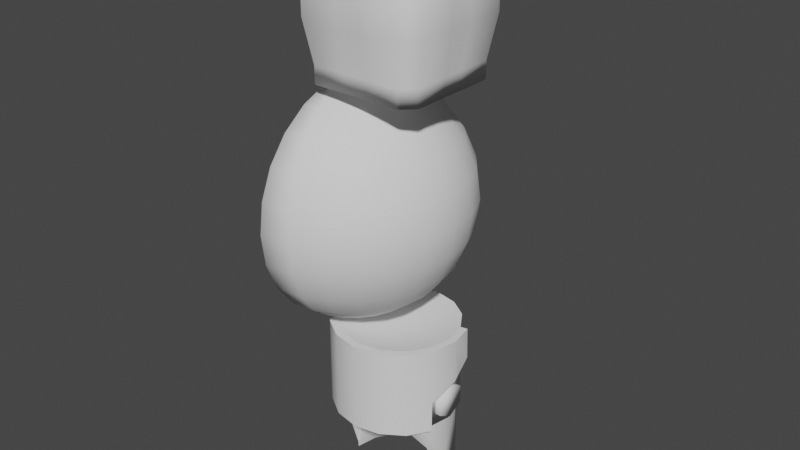 # Source: Flypun.blend  (saved by Blender 2.80.75; exported with 4.5.12 LTS)
import bpy
from mathutils import Matrix  # noqa: F401  (used for matrix-valued properties, if any)

bpy.ops.wm.read_factory_settings(use_empty=True)
scene = bpy.context.scene
scene.name = 'Scene'

# ---- collections
col_collection = bpy.data.collections.new('Collection'); scene.collection.children.link(col_collection)

# ---- world
world_world = bpy.data.worlds.new('World'); scene.world = world_world
world_world.use_nodes = True; world_world.node_tree.nodes.clear()
_N = world_world.node_tree.nodes; _L = world_world.node_tree.links
n0 = _N.new('ShaderNodeOutputWorld'); n0.name = 'World Output'; n0.location = (300, 300)
n1 = _N.new('ShaderNodeBackground'); n1.name = 'Background'; n1.location = (10, 300)
n1.inputs[0].default_value = (0.05088, 0.05088, 0.05088, 1.0)
_L.new(n1.outputs[0], n0.inputs[0])
n0.is_active_output = True
world_world.color = (0.05088, 0.05088, 0.05088)
world_world.use_sun_shadow = False
world_world.sun_shadow_jitter_overblur = 0.0

# ---- meshes
me_x = bpy.data.meshes.new('球')
me_x.from_pydata([(0.00468, 0.1768, -0.1633), (0.01505, 0.09567, -0.2134), (0.01869, 6.51e-09, -0.231), (0.01505, -0.09567, -0.2134), (0.00468, -0.1768, -0.1633), (0.005885, 0.2103, -0.0203), (0.03336, 0.1768, -0.125), (0.05252, 0.09567, -0.1633), (0.05924, 2.418e-09, -0.1768), (0.05252, -0.09567, -0.1633), (0.03336, -0.1768, -0.125), (0.005885, -0.2039, -0.06057), (0.02662, 0.2088, -0.001753), (0.05252, 0.1768, -0.06765), (0.07755, 0.09567, -0.08839), (0.08634, -3.705e-09, -0.09567), (0.07755, -0.09567, -0.08839), (0.05252, -0.1768, -0.06765), (0.02662, -0.2054, -0.04201), (0.03391, 0.2071, 0.02013), (0.05924, 0.1768, 2.831e-07), (0.08634, 0.09567, 2.837e-07), (0.09586, -1.093e-08, 2.736e-07), (0.08634, -0.09567, 2.692e-07), (0.05924, -0.1768, 2.564e-07), (0.03391, -0.2071, -0.02013), (0.02662, 0.2054, 0.04201), (0.05252, 0.1768, 0.06765), (0.07755, 0.09567, 0.08839), (0.08634, -1.815e-08, 0.09567), (0.07755, -0.09567, 0.08839), (0.05252, -0.1768, 0.06765), (0.02662, -0.2088, 0.001753), (0.005885, 0.2039, 0.06057), (0.03336, 0.1768, 0.125), (0.05252, 0.09567, 0.1633), (0.05924, -2.427e-08, 0.1768), (0.05252, -0.09567, 0.1633), (0.03336, -0.1768, 0.125), (0.005885, -0.2103, 0.02031), (0.004681, 0.1768, 0.1633), (0.01505, 0.09567, 0.2134), (0.01869, -2.837e-08, 0.231), (0.01505, -0.09567, 0.2134), (0.004681, -0.1768, 0.1633), (0.02086, -0.25, -0.433), (0.05435, 0.125, 0.483), (0.08556, 0.2415, 0.433), (0.1124, 0.3415, 0.3536), (0.1329, 0.4183, 0.25), (0.1459, 0.4665, 0.1294), (0.1503, 0.483, 2.323e-08), (0.1459, 0.4665, -0.1294), (0.1329, 0.4183, -0.25), (0.1124, 0.3415, -0.3536), (0.08556, 0.2415, -0.433), (0.05435, 0.125, -0.483), (0.08556, 0.1121, 0.483), (0.1459, 0.2165, 0.433), (0.1976, 0.3062, 0.3536), (0.2374, 0.375, 0.25), (0.2623, 0.4183, 0.1294), (0.2709, 0.433, 1.25e-09), (0.2623, 0.4183, -0.1294), (0.2374, 0.375, -0.25), (0.1976, 0.3062, -0.3536), (0.1459, 0.2165, -0.433), (0.08556, 0.1121, -0.483), (0.1124, 0.09151, 0.483), (0.1976, 0.1768, 0.433), (0.2709, 0.25, 0.3536), (0.327, 0.3062, 0.25), (0.3624, 0.3415, 0.1294), (0.3744, 0.3536, -2.039e-08), (0.3624, 0.3415, -0.1294), (0.327, 0.3062, -0.25), (0.2709, 0.25, -0.3536), (0.1976, 0.1768, -0.433), (0.1124, 0.09151, -0.483), (0.1329, 0.0647, 0.483), (0.2374, 0.125, 0.433), (0.327, 0.1768, 0.3536), (0.3959, 0.2165, 0.25), (0.4391, 0.2415, 0.1294), (0.4539, 0.25, -2.53e-08), (0.4391, 0.2415, -0.1294), (0.3959, 0.2165, -0.25), (0.327, 0.1768, -0.3536), (0.2374, 0.125, -0.433), (0.1329, 0.0647, -0.483), (0.1459, 0.03349, 0.483), (0.2623, 0.0647, 0.433), (0.3624, 0.09151, 0.3536), (0.4391, 0.1121, 0.25), (0.4874, 0.125, 0.1294), (0.5038, 0.1294, -2.705e-08), (0.4874, 0.125, -0.1294), (0.4391, 0.1121, -0.25), (0.3624, 0.09151, -0.3536), (0.2623, 0.0647, -0.433), (0.1459, 0.03349, -0.483), (0.1503, 2.314e-08, 0.483), (0.2709, -2.889e-09, 0.433), (0.3744, 3.11e-09, 0.3536), (0.4539, 2.583e-08, 0.25), (0.5038, 7.964e-08, 0.1294), (0.5209, 3.228e-08, -2.922e-08), (0.5038, 6.937e-08, -0.1294), (0.4539, 3.378e-08, -0.25), (0.3744, 5.649e-08, -0.3536), (0.2709, 3.269e-08, -0.433), (0.1503, 6.66e-09, -0.483), (0.1459, -0.03349, 0.483), (0.2623, -0.0647, 0.433), (0.3624, -0.09151, 0.3536), (0.4391, -0.1121, 0.25), (0.4874, -0.125, 0.1294), (0.5038, -0.1294, -3.168e-08), (0.4874, -0.125, -0.1294), (0.4391, -0.1121, -0.25), (0.3624, -0.09151, -0.3536), (0.2623, -0.0647, -0.433), (0.1459, -0.03349, -0.483), (0.1329, -0.0647, 0.483), (0.2374, -0.125, 0.433), (0.327, -0.1768, 0.3536), (0.3959, -0.2165, 0.25), (0.4391, -0.2415, 0.1294), (0.4539, -0.25, -1.835e-08), (0.4391, -0.2415, -0.1294), (0.3959, -0.2165, -0.25), (0.327, -0.1768, -0.3536), (0.2374, -0.125, -0.433), (0.1329, -0.0647, -0.483), (0.1124, -0.09151, 0.483), (0.1976, -0.1768, 0.433), (0.2709, -0.25, 0.3536), (0.327, -0.3062, 0.25), (0.3624, -0.3415, 0.1294), (0.3744, -0.3536, -1.417e-08), (0.3624, -0.3415, -0.1294), (0.327, -0.3062, -0.25), (0.2709, -0.25, -0.3536), (0.1976, -0.1768, -0.433), (0.1124, -0.09151, -0.483), (0.08556, -0.1121, 0.483), (0.1459, -0.2165, 0.433), (0.1976, -0.3062, 0.3536), (0.2374, -0.375, 0.25), (0.2623, -0.4183, 0.1294), (0.2709, -0.433, -4.528e-09), (0.2623, -0.4183, -0.1294), (0.2374, -0.375, -0.25), (0.1976, -0.3062, -0.3536), (0.1459, -0.2165, -0.433), (0.08556, -0.1121, -0.483), (0.05435, -0.125, 0.483), (0.08556, -0.2415, 0.433), (0.1124, -0.3415, 0.3536), (0.1329, -0.4183, 0.25), (0.1459, -0.4665, 0.1294), (0.1503, -0.483, 3.971e-08), (0.1459, -0.4665, -0.1294), (0.1329, -0.4183, -0.25), (0.1124, -0.3415, -0.3536), (0.08556, -0.2415, -0.433), (0.05435, -0.125, -0.483), (0.02086, 0.483, 0.1294), (0.02086, 0.433, 0.25), (0.02086, 0.1294, 0.483), (0.02086, 1.421e-14, 0.5), (0.02086, -0.1294, 0.483), (0.02086, -0.25, 0.433), (0.02086, -0.3536, 0.3536), (-0.004678, 0.3897, 0.2173), (-0.004678, 0.3182, 0.3074), (-0.004678, 0.225, 0.3764), (-0.004678, 0.1165, 0.4199), (-0.004678, 4.287e-09, 0.4347), (-0.004678, -0.1165, 0.4199), (-0.004678, -0.225, 0.3764), (-0.004678, -0.3182, 0.3074), (-0.004678, -0.3897, 0.2173), (-0.004678, -0.4347, 8.491e-08), (-0.004678, 0.4347, 1.505e-07), (-0.004678, 0.3897, -0.2173), (-0.004678, 0.3182, -0.3074), (-0.004678, 0.225, -0.3764), (-0.004678, 0.1165, -0.4199), (-0.004678, 6.992e-08, -0.4347), (-0.004678, -0.1165, -0.4199), (-0.004678, -0.225, -0.3764), (-0.004678, -0.3182, -0.3074), (-0.004678, -0.3897, -0.2173), (0.02086, 0.483, -0.1294), (0.02086, 0.3536, 0.3536), (-0.004678, -0.1768, -0.167), (-0.004678, -0.2095, -0.1181), (-0.004678, -0.231, -0.08016), (-0.01283, -0.2095, -0.04984), (-0.01283, -0.2137, -0.03299), (-0.01283, -0.2154, -0.02094), (-0.01283, -0.2157, -0.008756), (-0.01283, -0.2141, 0.008659), (-0.004678, -0.231, 0.08016), (-0.004678, -0.2095, 0.1181), (-0.004678, -0.1768, 0.167), (-0.004678, -0.09567, 0.2212), (-0.004678, 0.09567, -0.2212), (-0.004678, 7.212e-09, -0.2403), (-0.004678, -0.09567, -0.2212), (-0.004678, -2.907e-08, 0.2403), (-0.004678, 0.1768, -0.167), (-0.004678, 0.231, -0.08016), (-0.004678, 0.2095, 0.1181), (-0.004678, 0.231, 0.08016), (-0.004678, 0.1768, 0.167), (-0.004678, 0.09567, 0.2212), (-0.004678, 0.2095, -0.1181), (-0.01283, 0.2141, -0.008659), (-0.01283, 0.2154, 0.02094), (-0.01283, 0.2137, 0.03299), (-0.01283, 0.2095, 0.04984), (-0.01283, 0.2157, 0.008756), (0.02086, 0.433, -0.25), (0.02086, -0.433, 0.25), (0.02086, -0.483, 0.1294), (0.02086, -0.5, 5.797e-08), (0.02086, -0.483, -0.1294), (0.02086, -0.433, -0.25), (0.02086, -0.3536, -0.3536), (0.02086, -0.1294, -0.483), (0.02086, 0.5, 4.406e-08), (0.02086, 0.3536, -0.3536), (0.02086, 0.25, -0.433), (0.02086, 0.25, 0.433), (0.02086, 0.1294, -0.483), (0.02086, -2.186e-08, -0.5)], [], [(0, 6, 5, 213, 218), (3, 9, 8, 2), (1, 7, 6, 0), (4, 10, 9, 3), (2, 8, 7, 1), (11, 18, 17, 10), (9, 16, 15, 8), (7, 14, 13, 6), (10, 17, 16, 9), (8, 15, 14, 7), (6, 13, 12, 5), (17, 24, 23, 16), (15, 22, 21, 14), (13, 20, 19, 12), (18, 25, 24, 17), (16, 23, 22, 15), (14, 21, 20, 13), (24, 31, 30, 23), (22, 29, 28, 21), (20, 27, 26, 19), (25, 32, 31, 24), (23, 30, 29, 22), (21, 28, 27, 20), (32, 39, 38, 31), (30, 37, 36, 29), (28, 35, 34, 27), (31, 38, 37, 30), (29, 36, 35, 28), (27, 34, 33, 26), (37, 43, 42, 36), (35, 41, 40, 34), (33, 215, 222), (38, 44, 43, 37), (36, 42, 41, 35), (34, 40, 214, 215, 33), (39, 204, 205, 44, 38), (44, 206, 207, 43), (42, 211, 217, 41), (40, 216, 214), (43, 207, 211, 42), (41, 217, 216, 40), (234, 233, 54, 55), (194, 232, 51, 52), (168, 195, 48, 49), (236, 234, 55, 56), (169, 170, 46), (224, 194, 52, 53), (167, 168, 49, 50), (237, 236, 56), (235, 169, 46, 47), (233, 224, 53, 54), (232, 167, 50, 51), (195, 235, 47, 48), (50, 49, 60, 61), (237, 56, 67), (47, 46, 57, 58), (54, 53, 64, 65), (51, 50, 61, 62), (48, 47, 58, 59), (55, 54, 65, 66), (52, 51, 62, 63), (49, 48, 59, 60), (56, 55, 66, 67), (46, 170, 57), (53, 52, 63, 64), (63, 62, 73, 74), (60, 59, 70, 71), (67, 66, 77, 78), (57, 170, 68), (64, 63, 74, 75), (61, 60, 71, 72), (237, 67, 78), (58, 57, 68, 69), (65, 64, 75, 76), (62, 61, 72, 73), (59, 58, 69, 70), (66, 65, 76, 77), (73, 72, 83, 84), (70, 69, 80, 81), (77, 76, 87, 88), (74, 73, 84, 85), (71, 70, 81, 82), (78, 77, 88, 89), (68, 170, 79), (75, 74, 85, 86), (72, 71, 82, 83), (237, 78, 89), (69, 68, 79, 80), (76, 75, 86, 87), (86, 85, 96, 97), (83, 82, 93, 94), (237, 89, 100), (80, 79, 90, 91), (87, 86, 97, 98), (84, 83, 94, 95), (81, 80, 91, 92), (88, 87, 98, 99), (85, 84, 95, 96), (82, 81, 92, 93), (89, 88, 99, 100), (79, 170, 90), (96, 95, 106, 107), (93, 92, 103, 104), (100, 99, 110, 111), (90, 170, 101), (97, 96, 107, 108), (94, 93, 104, 105), (237, 100, 111), (91, 90, 101, 102), (98, 97, 108, 109), (95, 94, 105, 106), (92, 91, 102, 103), (99, 98, 109, 110), (109, 108, 119, 120), (106, 105, 116, 117), (103, 102, 113, 114), (110, 109, 120, 121), (107, 106, 117, 118), (104, 103, 114, 115), (111, 110, 121, 122), (101, 170, 112), (108, 107, 118, 119), (105, 104, 115, 116), (237, 111, 122), (102, 101, 112, 113), (112, 170, 123), (119, 118, 129, 130), (116, 115, 126, 127), (237, 122, 133), (113, 112, 123, 124), (120, 119, 130, 131), (117, 116, 127, 128), (114, 113, 124, 125), (121, 120, 131, 132), (118, 117, 128, 129), (115, 114, 125, 126), (122, 121, 132, 133), (132, 131, 142, 143), (129, 128, 139, 140), (126, 125, 136, 137), (133, 132, 143, 144), (123, 170, 134), (130, 129, 140, 141), (127, 126, 137, 138), (237, 133, 144), (124, 123, 134, 135), (131, 130, 141, 142), (128, 127, 138, 139), (125, 124, 135, 136), (135, 134, 145, 146), (142, 141, 152, 153), (139, 138, 149, 150), (136, 135, 146, 147), (143, 142, 153, 154), (140, 139, 150, 151), (137, 136, 147, 148), (144, 143, 154, 155), (134, 170, 145), (141, 140, 151, 152), (138, 137, 148, 149), (237, 144, 155), (155, 154, 165, 166), (145, 170, 156), (152, 151, 162, 163), (149, 148, 159, 160), (237, 155, 166), (146, 145, 156, 157), (153, 152, 163, 164), (150, 149, 160, 161), (147, 146, 157, 158), (154, 153, 164, 165), (151, 150, 161, 162), (148, 147, 158, 159), (158, 157, 172, 173), (165, 164, 230, 45), (162, 161, 227, 228), (159, 158, 173, 225), (166, 165, 45, 231), (156, 170, 171), (163, 162, 228, 229), (160, 159, 225, 226), (237, 166, 231), (157, 156, 171, 172), (164, 163, 229, 230), (161, 160, 226, 227), (227, 226, 183), (167, 174, 168), (173, 172, 180, 181), (170, 169, 177, 178), (195, 168, 174, 175), (225, 173, 181, 182), (171, 170, 178, 179), (235, 195, 175, 176), (226, 182, 183), (167, 232, 184), (172, 171, 179, 180), (169, 235, 176, 177), (221, 184, 220), (192, 191, 45, 230), (189, 188, 236, 237), (186, 185, 224, 233), (193, 192, 230, 229), (190, 189, 237, 231), (187, 186, 233, 234), (193, 228, 183), (184, 232, 194), (191, 190, 231, 45), (188, 187, 234, 236), (227, 183, 228), (185, 194, 224), (208, 1, 0, 212), (197, 4, 196), (212, 0, 218), (209, 2, 1, 208), (213, 5, 219), (201, 200, 183), (199, 11, 198), (210, 3, 2, 209), (206, 44, 205), (198, 11, 10, 4, 197), (204, 39, 203), (196, 4, 3, 210), (167, 184, 174), (226, 225, 182), (193, 229, 228), (185, 184, 194), (176, 175, 216), (175, 174, 216), (215, 174, 184), (184, 185, 213), (222, 184, 221), (185, 186, 212), (186, 187, 212), (187, 188, 208), (188, 189, 209), (208, 188, 209), (208, 212, 187), (174, 215, 214), (184, 222, 215), (178, 177, 211), (177, 176, 217), (217, 211, 177), (216, 217, 176), (185, 212, 218), (214, 216, 174), (185, 218, 213), (213, 219, 184), (219, 223, 184), (223, 220, 184), (179, 178, 211), (179, 211, 207), (181, 180, 206), (180, 179, 207), (206, 180, 207), (183, 182, 204), (182, 181, 206), (205, 182, 206), (192, 193, 196), (193, 183, 198), (196, 193, 197), (190, 191, 210), (191, 192, 196), (210, 191, 196), (209, 189, 190), (210, 209, 190), (182, 205, 204), (197, 193, 198), (183, 204, 203), (183, 203, 202), (199, 198, 183), (200, 199, 183), (183, 202, 201), (18, 12, 19, 25), (25, 19, 26, 32), (32, 26, 33, 39), (39, 33, 222, 203), (203, 222, 221, 202), (202, 221, 220, 201), (201, 220, 223, 200), (200, 223, 219, 199), (199, 219, 5, 11), (11, 5, 12, 18)])
me_x.polygons.foreach_set('use_smooth', [True] * 282)
_uv = me_x.uv_layers.new(name='UVマップ')
_uv.uv.foreach_set('vector', [0.1561, 0.8377, 0.1195, 0.839, 0.05775, 0.7742, 0.1084, 0.7768, 0.1327, 0.8013, 0.186, 0.902, 0.1398, 0.9058, 0.151, 0.9789, 0.2042, 0.973, 0.186, 0.9023, 0.1397, 0.9059, 0.1195, 0.839, 0.1561, 0.8377, 0.1559, 0.8374, 0.1192, 0.8389, 0.1398, 0.9058, 0.186, 0.902, 0.2038, 0.9734, 0.1507, 0.979, 0.1397, 0.9059, 0.186, 0.9023, 0.07852, 0.796, 0.05824, 0.8043, 0.07162, 0.8383, 0.1192, 0.8389, 0.1398, 0.9058, 0.0804, 0.9053, 0.08354, 0.9802, 0.151, 0.9789, 0.1397, 0.9059, 0.08041, 0.9052, 0.07192, 0.8382, 0.1195, 0.839, 0.1192, 0.8389, 0.07162, 0.8383, 0.0804, 0.9053, 0.1398, 0.9058, 0.1507, 0.979, 0.08322, 0.9801, 0.08041, 0.9052, 0.1397, 0.9059, 0.1195, 0.839, 0.07192, 0.8382, 0.02957, 0.7941, 0.04916, 0.7843, 0.07162, 0.8383, 0.01835, 0.8346, 0.01161, 0.9014, 0.0804, 0.9053, 0.08322, 0.9801, 0.007261, 0.9769, 0.01171, 0.901, 0.08041, 0.9052, 0.07192, 0.8382, 0.01873, 0.8343, 0.007261, 0.8015, 0.02524, 0.799, 0.05624, 0.8053, 0.03809, 0.8059, 0.01835, 0.8346, 0.07162, 0.8383, 0.0804, 0.9053, 0.01161, 0.9014, 0.007484, 0.9773, 0.08354, 0.9802, 0.08041, 0.9052, 0.01171, 0.901, 0.01873, 0.8343, 0.07192, 0.8382, 0.01872, 0.8343, 0.07191, 0.8382, 0.08041, 0.9052, 0.0117, 0.901, 0.007501, 0.9773, 0.08355, 0.9802, 0.08042, 0.9053, 0.01163, 0.9014, 0.01837, 0.8346, 0.07163, 0.8383, 0.05626, 0.8053, 0.0381, 0.8059, 0.007257, 0.8015, 0.02523, 0.799, 0.07191, 0.8382, 0.01872, 0.8343, 0.0117, 0.901, 0.08041, 0.9052, 0.08322, 0.9801, 0.007257, 0.9769, 0.01163, 0.9014, 0.08042, 0.9053, 0.07163, 0.8383, 0.01837, 0.8346, 0.02957, 0.7941, 0.04915, 0.7843, 0.1195, 0.839, 0.07191, 0.8382, 0.08041, 0.9052, 0.1397, 0.9059, 0.1507, 0.979, 0.08322, 0.9801, 0.08042, 0.9053, 0.1398, 0.9058, 0.1192, 0.8389, 0.07163, 0.8383, 0.07191, 0.8382, 0.1195, 0.839, 0.1397, 0.9059, 0.08041, 0.9052, 0.08355, 0.9802, 0.1511, 0.9789, 0.1398, 0.9058, 0.08042, 0.9053, 0.07163, 0.8383, 0.1192, 0.8389, 0.07854, 0.796, 0.05825, 0.8043, 0.1397, 0.9059, 0.186, 0.9023, 0.2038, 0.9734, 0.1507, 0.979, 0.1398, 0.9058, 0.1861, 0.9019, 0.1559, 0.8374, 0.1192, 0.8389, 0.08752, 0.7887, 0.111, 0.7739, 0.08096, 0.7723, 0.1195, 0.839, 0.1561, 0.8377, 0.186, 0.9023, 0.1397, 0.9059, 0.1511, 0.9789, 0.2042, 0.973, 0.1861, 0.9019, 0.1398, 0.9058, 0.1192, 0.8389, 0.1559, 0.8374, 0.1323, 0.8011, 0.111, 0.7739, 0.08752, 0.7887, 0.05775, 0.7742, 0.1084, 0.7768, 0.1327, 0.8013, 0.1561, 0.8377, 0.1195, 0.839, 0.1561, 0.8377, 0.1633, 0.8348, 0.2014, 0.898, 0.186, 0.9023, 0.2042, 0.973, 0.223, 0.9688, 0.2015, 0.8975, 0.1861, 0.9019, 0.1559, 0.8374, 0.1631, 0.8344, 0.1323, 0.8011, 0.186, 0.9023, 0.2014, 0.898, 0.2225, 0.9693, 0.2038, 0.9734, 0.1861, 0.9019, 0.2015, 0.8975, 0.1631, 0.8344, 0.1559, 0.8374, 0.08194, 0.4404, 0.0543, 0.4065, 0.08007, 0.3913, 0.1002, 0.4284, 0.01275, 0.3271, 0.003327, 0.2809, 0.04734, 0.2772, 0.05296, 0.3166, 0.01515, 0.183, 0.03726, 0.1359, 0.06917, 0.1512, 0.05485, 0.1944, 0.1102, 0.4738, 0.08194, 0.4404, 0.1002, 0.4284, 0.1196, 0.4676, 0.1001, 0.05088, 0.1325, 0.009432, 0.1118, 0.05781, 0.03043, 0.3692, 0.01275, 0.3271, 0.05296, 0.3166, 0.06406, 0.3545, 0.003806, 0.2321, 0.01515, 0.183, 0.05485, 0.1944, 0.04776, 0.2364, 0.1387, 0.5069, 0.1102, 0.4738, 0.1196, 0.4676, 0.06808, 0.09262, 0.1001, 0.05088, 0.1118, 0.05781, 0.09073, 0.106, 0.0543, 0.4065, 0.03043, 0.3692, 0.06406, 0.3545, 0.08007, 0.3913, 0.003327, 0.2809, 0.003806, 0.2321, 0.04776, 0.2364, 0.04734, 0.2772, 0.03726, 0.1359, 0.06808, 0.09262, 0.09073, 0.106, 0.06917, 0.1512, 0.04776, 0.2364, 0.05485, 0.1944, 0.09001, 0.2015, 0.08543, 0.239, 0.1445, 0.504, 0.1222, 0.4663, 0.1326, 0.4618, 0.09073, 0.106, 0.1163, 0.06128, 0.1286, 0.06646, 0.1145, 0.116, 0.08007, 0.3913, 0.06406, 0.3545, 0.0955, 0.3449, 0.1062, 0.3808, 0.04734, 0.2772, 0.04776, 0.2364, 0.08543, 0.239, 0.08504, 0.2749, 0.06917, 0.1512, 0.09073, 0.106, 0.1145, 0.116, 0.09944, 0.1614, 0.1002, 0.4284, 0.08007, 0.3913, 0.1062, 0.3808, 0.1203, 0.4198, 0.05296, 0.3166, 0.04734, 0.2772, 0.08504, 0.2749, 0.08845, 0.31, 0.05485, 0.1944, 0.06917, 0.1512, 0.09944, 0.1614, 0.09001, 0.2015, 0.1222, 0.4663, 0.1002, 0.4284, 0.1203, 0.4198, 0.1326, 0.4618, 0.1163, 0.06128, 0.1423, 0.0168, 0.1286, 0.06646, 0.06406, 0.3545, 0.05296, 0.3166, 0.08845, 0.31, 0.0955, 0.3449, 0.08845, 0.31, 0.08504, 0.2749, 0.1188, 0.2735, 0.1209, 0.3058, 0.09001, 0.2015, 0.09944, 0.1614, 0.1283, 0.1682, 0.1221, 0.2061, 0.137, 0.4606, 0.1203, 0.4198, 0.1416, 0.414, 0.148, 0.4576, 0.1349, 0.06999, 0.1557, 0.02417, 0.1473, 0.0738, 0.0955, 0.3449, 0.08845, 0.31, 0.1209, 0.3058, 0.1253, 0.3388, 0.08543, 0.239, 0.09001, 0.2015, 0.1221, 0.2061, 0.1192, 0.2407, 0.154, 0.5013, 0.137, 0.4606, 0.148, 0.4576, 0.1145, 0.116, 0.1349, 0.06999, 0.1473, 0.0738, 0.1385, 0.1233, 0.1062, 0.3808, 0.0955, 0.3449, 0.1253, 0.3388, 0.1322, 0.3739, 0.08504, 0.2749, 0.08543, 0.239, 0.1192, 0.2407, 0.1188, 0.2735, 0.09944, 0.1614, 0.1145, 0.116, 0.1385, 0.1233, 0.1283, 0.1682, 0.1203, 0.4198, 0.1062, 0.3808, 0.1322, 0.3739, 0.1416, 0.414, 0.1188, 0.2735, 0.1192, 0.2407, 0.1504, 0.2417, 0.1502, 0.2726, 0.1283, 0.1682, 0.1385, 0.1233, 0.1625, 0.1286, 0.156, 0.1727, 0.1416, 0.414, 0.1322, 0.3739, 0.158, 0.3696, 0.1636, 0.4105, 0.1209, 0.3058, 0.1188, 0.2735, 0.1502, 0.2726, 0.1514, 0.3033, 0.1221, 0.2061, 0.1283, 0.1682, 0.156, 0.1727, 0.1522, 0.209, 0.1538, 0.4569, 0.1416, 0.414, 0.1636, 0.4105, 0.1652, 0.4551, 0.1547, 0.07694, 0.1714, 0.03068, 0.1672, 0.07966, 0.1253, 0.3388, 0.1209, 0.3058, 0.1514, 0.3033, 0.154, 0.335, 0.1192, 0.2407, 0.1221, 0.2061, 0.1522, 0.209, 0.1504, 0.2417, 0.1663, 0.4996, 0.1538, 0.4569, 0.1652, 0.4551, 0.1385, 0.1233, 0.1547, 0.07694, 0.1672, 0.07966, 0.1625, 0.1286, 0.1322, 0.3739, 0.1253, 0.3388, 0.154, 0.335, 0.158, 0.3696, 0.154, 0.335, 0.1514, 0.3033, 0.1808, 0.3018, 0.182, 0.3329, 0.1504, 0.2417, 0.1522, 0.209, 0.1811, 0.2106, 0.1802, 0.2422, 0.1808, 0.4994, 0.172, 0.455, 0.1837, 0.4542, 0.1625, 0.1286, 0.1751, 0.08224, 0.1875, 0.08403, 0.1863, 0.1321, 0.158, 0.3696, 0.154, 0.335, 0.182, 0.3329, 0.1839, 0.3673, 0.1502, 0.2726, 0.1504, 0.2417, 0.1802, 0.2422, 0.1802, 0.272, 0.156, 0.1727, 0.1625, 0.1286, 0.1863, 0.1321, 0.1829, 0.1753, 0.1636, 0.4105, 0.158, 0.3696, 0.1839, 0.3673, 0.1862, 0.409, 0.1514, 0.3033, 0.1502, 0.2726, 0.1802, 0.272, 0.1808, 0.3018, 0.1522, 0.209, 0.156, 0.1727, 0.1829, 0.1753, 0.1811, 0.2106, 0.172, 0.455, 0.1636, 0.4105, 0.1862, 0.409, 0.1837, 0.4542, 0.1751, 0.08224, 0.1882, 0.036, 0.1875, 0.08403, 0.1808, 0.3018, 0.1802, 0.272, 0.2095, 0.2716, 0.2097, 0.3011, 0.1811, 0.2106, 0.1829, 0.1753, 0.2092, 0.1763, 0.2092, 0.211, 0.1913, 0.4548, 0.1862, 0.409, 0.2093, 0.4093, 0.2032, 0.455, 0.1956, 0.08598, 0.2053, 0.03999, 0.2077, 0.08694, 0.182, 0.3329, 0.1808, 0.3018, 0.2097, 0.3011, 0.2098, 0.3321, 0.1802, 0.2422, 0.1811, 0.2106, 0.2092, 0.211, 0.2093, 0.2421, 0.1968, 0.5006, 0.1913, 0.4548, 0.2032, 0.455, 0.1863, 0.1321, 0.1956, 0.08598, 0.2077, 0.08694, 0.2097, 0.1339, 0.1839, 0.3673, 0.182, 0.3329, 0.2098, 0.3321, 0.2098, 0.3668, 0.1802, 0.272, 0.1802, 0.2422, 0.2093, 0.2421, 0.2095, 0.2716, 0.1829, 0.1753, 0.1863, 0.1321, 0.2097, 0.1339, 0.2092, 0.1763, 0.1862, 0.409, 0.1839, 0.3673, 0.2098, 0.3668, 0.2093, 0.4093, 0.2098, 0.3668, 0.2098, 0.3321, 0.2379, 0.3326, 0.2361, 0.3679, 0.2095, 0.2716, 0.2093, 0.2421, 0.2382, 0.2414, 0.2388, 0.2711, 0.2092, 0.1763, 0.2097, 0.1339, 0.2328, 0.1341, 0.2351, 0.1758, 0.2093, 0.4093, 0.2098, 0.3668, 0.2361, 0.3679, 0.2327, 0.4111, 0.2097, 0.3011, 0.2095, 0.2716, 0.2388, 0.2711, 0.2387, 0.301, 0.2092, 0.211, 0.2092, 0.1763, 0.2351, 0.1758, 0.237, 0.2103, 0.2112, 0.4562, 0.2093, 0.4093, 0.2327, 0.4111, 0.2234, 0.4572, 0.2158, 0.08822, 0.2222, 0.0426, 0.2277, 0.08835, 0.2098, 0.3321, 0.2097, 0.3011, 0.2387, 0.301, 0.2379, 0.3326, 0.2093, 0.2421, 0.2092, 0.211, 0.237, 0.2103, 0.2382, 0.2414, 0.2137, 0.5032, 0.2112, 0.4562, 0.2234, 0.4572, 0.2097, 0.1339, 0.2158, 0.08822, 0.2277, 0.08835, 0.2328, 0.1341, 0.2353, 0.08895, 0.2382, 0.04378, 0.247, 0.08818, 0.2379, 0.3326, 0.2387, 0.301, 0.2685, 0.3015, 0.2668, 0.3342, 0.2382, 0.2414, 0.237, 0.2103, 0.265, 0.2082, 0.2676, 0.2399, 0.2308, 0.5072, 0.2315, 0.4591, 0.2438, 0.4609, 0.2328, 0.1341, 0.2353, 0.08895, 0.247, 0.08818, 0.2554, 0.1327, 0.2361, 0.3679, 0.2379, 0.3326, 0.2668, 0.3342, 0.263, 0.3705, 0.2388, 0.2711, 0.2382, 0.2414, 0.2676, 0.2399, 0.2688, 0.2706, 0.2351, 0.1758, 0.2328, 0.1341, 0.2554, 0.1327, 0.261, 0.1736, 0.2327, 0.4111, 0.2361, 0.3679, 0.263, 0.3705, 0.2565, 0.4146, 0.2387, 0.301, 0.2388, 0.2711, 0.2688, 0.2706, 0.2685, 0.3015, 0.237, 0.2103, 0.2351, 0.1758, 0.261, 0.1736, 0.265, 0.2082, 0.2315, 0.4591, 0.2327, 0.4111, 0.2565, 0.4146, 0.2438, 0.4609, 0.2565, 0.4146, 0.263, 0.3705, 0.2907, 0.375, 0.2805, 0.4198, 0.2685, 0.3015, 0.2688, 0.2706, 0.3002, 0.2697, 0.2998, 0.3025, 0.265, 0.2082, 0.261, 0.1736, 0.2868, 0.1693, 0.2937, 0.2044, 0.2518, 0.4635, 0.2565, 0.4146, 0.2805, 0.4198, 0.2643, 0.4662, 0.2538, 0.0881, 0.2527, 0.04353, 0.2652, 0.08631, 0.2668, 0.3342, 0.2685, 0.3015, 0.2998, 0.3025, 0.2969, 0.337, 0.2676, 0.2399, 0.265, 0.2082, 0.2937, 0.2044, 0.2981, 0.2373, 0.2476, 0.5125, 0.2518, 0.4635, 0.2643, 0.4662, 0.2554, 0.1327, 0.2538, 0.0881, 0.2652, 0.08631, 0.2774, 0.1292, 0.263, 0.3705, 0.2668, 0.3342, 0.2969, 0.337, 0.2907, 0.375, 0.2688, 0.2706, 0.2676, 0.2399, 0.2981, 0.2373, 0.3002, 0.2697, 0.261, 0.1736, 0.2554, 0.1327, 0.2774, 0.1292, 0.2868, 0.1693, 0.2774, 0.1292, 0.271, 0.08558, 0.282, 0.08258, 0.2986, 0.1234, 0.2907, 0.375, 0.2969, 0.337, 0.329, 0.3416, 0.3196, 0.3818, 0.3002, 0.2697, 0.2981, 0.2373, 0.3305, 0.2332, 0.334, 0.2682, 0.2868, 0.1693, 0.2774, 0.1292, 0.2986, 0.1234, 0.3128, 0.1624, 0.2805, 0.4198, 0.2907, 0.375, 0.3196, 0.3818, 0.3045, 0.4272, 0.2998, 0.3025, 0.3002, 0.2697, 0.334, 0.2682, 0.3336, 0.3041, 0.2937, 0.2044, 0.2868, 0.1693, 0.3128, 0.1624, 0.3235, 0.1982, 0.2717, 0.4694, 0.2805, 0.4198, 0.3045, 0.4272, 0.2841, 0.4732, 0.271, 0.08558, 0.265, 0.04191, 0.282, 0.08258, 0.2969, 0.337, 0.2998, 0.3025, 0.3336, 0.3041, 0.329, 0.3416, 0.2981, 0.2373, 0.2937, 0.2044, 0.3235, 0.1982, 0.3305, 0.2332, 0.2633, 0.519, 0.2717, 0.4694, 0.2841, 0.4732, 0.2904, 0.4767, 0.3045, 0.4272, 0.3283, 0.4372, 0.3027, 0.4819, 0.2864, 0.08134, 0.2745, 0.03916, 0.2968, 0.07687, 0.329, 0.3416, 0.3336, 0.3041, 0.3712, 0.3067, 0.3641, 0.3488, 0.3305, 0.2332, 0.3235, 0.1982, 0.3549, 0.1887, 0.366, 0.2266, 0.2767, 0.5264, 0.2904, 0.4767, 0.3027, 0.4819, 0.2986, 0.1234, 0.2864, 0.08134, 0.2968, 0.07687, 0.3188, 0.1148, 0.3196, 0.3818, 0.329, 0.3416, 0.3641, 0.3488, 0.3498, 0.392, 0.334, 0.2682, 0.3305, 0.2332, 0.366, 0.2266, 0.3717, 0.2659, 0.3128, 0.1624, 0.2986, 0.1234, 0.3188, 0.1148, 0.3389, 0.1519, 0.3045, 0.4272, 0.3196, 0.3818, 0.3498, 0.392, 0.3283, 0.4372, 0.3336, 0.3041, 0.334, 0.2682, 0.3717, 0.2659, 0.3712, 0.3067, 0.3235, 0.1982, 0.3128, 0.1624, 0.3389, 0.1519, 0.3549, 0.1887, 0.3389, 0.1519, 0.3188, 0.1148, 0.3371, 0.1028, 0.3647, 0.1366, 0.3283, 0.4372, 0.3498, 0.392, 0.3817, 0.4073, 0.3509, 0.4506, 0.3712, 0.3067, 0.3717, 0.2659, 0.4157, 0.2623, 0.4152, 0.3111, 0.3549, 0.1887, 0.3389, 0.1519, 0.3647, 0.1366, 0.3886, 0.174, 0.3072, 0.4854, 0.3283, 0.4372, 0.3509, 0.4506, 0.3189, 0.4923, 0.2994, 0.07561, 0.2803, 0.03627, 0.3088, 0.0694, 0.3641, 0.3488, 0.3712, 0.3067, 0.4152, 0.3111, 0.4038, 0.3602, 0.366, 0.2266, 0.3549, 0.1887, 0.3886, 0.174, 0.4062, 0.2161, 0.2865, 0.5338, 0.3072, 0.4854, 0.3189, 0.4923, 0.3188, 0.1148, 0.2994, 0.07561, 0.3088, 0.0694, 0.3371, 0.1028, 0.3498, 0.392, 0.3641, 0.3488, 0.4038, 0.3602, 0.3817, 0.4073, 0.3717, 0.2659, 0.366, 0.2266, 0.4062, 0.2161, 0.4157, 0.2623, 0.8461, 0.02339, 0.8935, 0.05853, 0.8305, 0.05094, 0.8943, 0.06147, 0.9061, 0.1163, 0.9281, 0.1015, 0.9568, 0.1571, 0.9693, 0.2147, 0.939, 0.2145, 0.9287, 0.1631, 0.9539, 0.3301, 0.969, 0.2731, 0.9383, 0.2672, 0.9245, 0.3184, 0.9567, 0.1567, 0.9281, 0.1015, 0.9061, 0.1163, 0.9287, 0.1631, 0.931, 0.104, 0.9568, 0.1571, 0.9287, 0.1631, 0.9067, 0.1161, 0.9676, 0.2736, 0.9518, 0.3304, 0.9225, 0.3183, 0.937, 0.2673, 0.9699, 0.2142, 0.9567, 0.1567, 0.9287, 0.1631, 0.9397, 0.2144, 0.8935, 0.05853, 0.9067, 0.1161, 0.8305, 0.05094, 0.8943, 0.06147, 0.8444, 0.02444, 0.8291, 0.05219, 0.9693, 0.2147, 0.9676, 0.2736, 0.937, 0.2673, 0.939, 0.2145, 0.969, 0.2731, 0.9699, 0.2142, 0.9397, 0.2144, 0.9383, 0.2672, 0.7907, 0.4947, 0.9647, 0.52, 0.792, 0.5042, 0.9287, 0.1631, 0.939, 0.2145, 0.9693, 0.2147, 0.9568, 0.1571, 0.9225, 0.3183, 0.937, 0.2673, 0.9676, 0.2736, 0.9518, 0.3305, 0.9287, 0.1631, 0.9067, 0.1161, 0.931, 0.104, 0.9568, 0.1571, 0.9067, 0.1161, 0.9287, 0.1631, 0.9568, 0.1571, 0.931, 0.104, 0.937, 0.2673, 0.9225, 0.3183, 0.9518, 0.3304, 0.9676, 0.2736, 0.939, 0.2145, 0.9287, 0.1631, 0.9568, 0.1571, 0.9693, 0.2147, 0.9067, 0.1161, 0.8935, 0.05853, 0.8305, 0.05094, 0.8305, 0.05095, 0.8461, 0.02339, 0.8935, 0.05853, 0.939, 0.2145, 0.937, 0.2673, 0.9676, 0.2736, 0.9693, 0.2147, 0.937, 0.2673, 0.939, 0.2145, 0.9693, 0.2147, 0.9676, 0.2736, 0.8461, 0.02339, 0.8305, 0.05094, 0.8935, 0.05853, 0.9067, 0.1161, 0.8935, 0.05853, 0.931, 0.104, 0.2014, 0.898, 0.186, 0.9023, 0.1561, 0.8377, 0.1633, 0.8348, 0.1323, 0.8011, 0.1559, 0.8374, 0.1631, 0.8344, 0.1633, 0.8348, 0.1561, 0.8377, 0.1327, 0.8013, 0.2225, 0.9693, 0.2038, 0.9734, 0.186, 0.9023, 0.2014, 0.898, 0.1084, 0.7768, 0.05775, 0.7742, 0.05347, 0.757, 0.792, 0.5042, 0.7907, 0.4947, 0.9647, 0.52, 0.08094, 0.7723, 0.0875, 0.7887, 0.111, 0.7739, 0.2015, 0.8975, 0.186, 0.902, 0.2042, 0.973, 0.223, 0.9688, 0.1633, 0.8348, 0.1561, 0.8377, 0.1327, 0.8013, 0.111, 0.7739, 0.0875, 0.7887, 0.1192, 0.8389, 0.1559, 0.8374, 0.1323, 0.8011, 0.1084, 0.7768, 0.05775, 0.7742, 0.05347, 0.757, 0.1631, 0.8344, 0.1559, 0.8374, 0.186, 0.902, 0.2015, 0.8975, 0.8943, 0.06147, 0.8291, 0.05219, 0.9061, 0.1163, 0.8935, 0.05853, 0.931, 0.104, 0.9067, 0.1161, 0.9067, 0.1161, 0.931, 0.104, 0.8935, 0.05853, 0.9067, 0.1161, 0.8305, 0.05095, 0.8935, 0.05853, 0.7998, 0.2238, 0.8731, 0.2782, 0.7618, 0.3885, 0.8731, 0.2782, 0.9294, 0.349, 0.7618, 0.3885, 0.8044, 0.4569, 0.9294, 0.349, 0.9647, 0.52, 0.9647, 0.52, 0.9297, 0.349, 0.8045, 0.4566, 0.7873, 0.4814, 0.9647, 0.52, 0.7907, 0.4947, 0.9297, 0.349, 0.8736, 0.278, 0.7621, 0.3882, 0.8736, 0.278, 0.8003, 0.2235, 0.7621, 0.3882, 0.8003, 0.2235, 0.715, 0.1891, 0.6983, 0.3454, 0.715, 0.1891, 0.6234, 0.1773, 0.6231, 0.3302, 0.6983, 0.3454, 0.715, 0.1891, 0.6231, 0.3302, 0.6983, 0.3454, 0.7621, 0.3882, 0.8003, 0.2235, 0.9294, 0.349, 0.8044, 0.4569, 0.7875, 0.427, 0.9647, 0.52, 0.7873, 0.4814, 0.8044, 0.4569, 0.6228, 0.1779, 0.7144, 0.1896, 0.6227, 0.3309, 0.7144, 0.1896, 0.7998, 0.2238, 0.698, 0.3459, 0.698, 0.3459, 0.6227, 0.3309, 0.7144, 0.1896, 0.7618, 0.3885, 0.698, 0.3459, 0.7998, 0.2238, 0.9297, 0.349, 0.7621, 0.3882, 0.7877, 0.4267, 0.7875, 0.427, 0.7618, 0.3885, 0.9294, 0.349, 0.9297, 0.349, 0.7877, 0.4267, 0.8045, 0.4566, 0.8045, 0.4566, 0.791, 0.5132, 0.9647, 0.52, 0.791, 0.5132, 0.7922, 0.5269, 0.9647, 0.52, 0.7922, 0.5269, 0.8067, 0.5381, 0.9647, 0.52, 0.715, 0.1891, 0.6234, 0.1773, 0.6231, 0.3303, 0.715, 0.1891, 0.6231, 0.3303, 0.6983, 0.3454, 0.8736, 0.278, 0.8004, 0.2235, 0.7621, 0.3882, 0.8004, 0.2235, 0.715, 0.1891, 0.6983, 0.3454, 0.7621, 0.3882, 0.8004, 0.2235, 0.6983, 0.3454, 0.9647, 0.52, 0.9297, 0.349, 0.8045, 0.4566, 0.9297, 0.349, 0.8736, 0.278, 0.7621, 0.3882, 0.7877, 0.4267, 0.9297, 0.349, 0.7621, 0.3882, 0.8731, 0.2782, 0.9294, 0.349, 0.7618, 0.3885, 0.9294, 0.349, 0.9647, 0.52, 0.8044, 0.4569, 0.7618, 0.3885, 0.9294, 0.349, 0.7875, 0.427, 0.7144, 0.1896, 0.7998, 0.2238, 0.698, 0.3459, 0.7998, 0.2238, 0.8731, 0.2782, 0.7618, 0.3885, 0.698, 0.3459, 0.7998, 0.2238, 0.7618, 0.3885, 0.6227, 0.3309, 0.6228, 0.1779, 0.7144, 0.1896, 0.698, 0.3459, 0.6227, 0.3309, 0.7144, 0.1896, 0.9297, 0.349, 0.7877, 0.4267, 0.8045, 0.4566, 0.7875, 0.427, 0.9294, 0.349, 0.8044, 0.4569, 0.9647, 0.52, 0.8045, 0.4566, 0.791, 0.5132, 0.9647, 0.52, 0.791, 0.5132, 0.7922, 0.5269, 0.7873, 0.4814, 0.8044, 0.4569, 0.9647, 0.52, 0.7907, 0.4947, 0.7873, 0.4814, 0.9647, 0.52, 0.9647, 0.52, 0.7922, 0.5269, 0.8067, 0.5381, 0.5887, 0.5194, 0.5887, 0.1434, 0.6096, 0.143, 0.6096, 0.519, 0.425, 0.519, 0.425, 0.143, 0.4459, 0.1427, 0.4459, 0.5186, 0.4459, 0.5186, 0.4459, 0.1427, 0.4711, 0.1423, 0.4711, 0.5183, 0.4711, 0.5183, 0.4711, 0.1423, 0.4908, 0.1382, 0.4908, 0.5228, 0.4908, 0.5228, 0.4908, 0.1382, 0.5063, 0.1359, 0.5063, 0.5257, 0.5063, 0.5257, 0.5063, 0.1359, 0.5173, 0.1355, 0.5173, 0.5266, 0.5173, 0.5266, 0.5173, 0.1355, 0.5283, 0.1363, 0.5283, 0.5261, 0.5283, 0.5261, 0.5283, 0.1363, 0.5438, 0.1392, 0.5438, 0.5238, 0.5438, 0.5238, 0.5438, 0.1392, 0.5635, 0.1437, 0.5635, 0.5197, 0.5635, 0.5197, 0.5635, 0.1437, 0.5887, 0.1434, 0.5887, 0.5194])
me_x.use_remesh_preserve_volume = False
me_x.use_remesh_preserve_attributes = False
me_x.use_mirror_vertex_groups = False
me_x.update()
me_x_1 = bpy.data.meshes.new('立方体')
me_x_1.from_pydata([(0.06815, -0.24, 0.5867), (0.02, -0.1919, 0.5867), (0.4519, 0.24, 0.5867), (0.5, 0.1919, 0.5867), (0.5, 0.04815, 0.5867), (0.5, -0.04815, 0.5867), (0.02, -0.04815, 0.5867), (0.02, 0.04815, 0.5867), (0.3081, -0.24, 0.5867), (0.2119, -0.24, 0.5867), (0.2119, 0.24, 0.5867), (0.3081, 0.24, 0.5867), (0.2058, 0.27, 0.7458), (0.2031, 0.2835, 0.8962), (0.3169, 0.2835, 0.8962), (0.3142, 0.27, 0.7458), (0.3142, -0.27, 0.7458), (0.3169, -0.2835, 0.8962), (0.2031, -0.2835, 0.8962), (0.2058, -0.27, 0.7458), (0.3081, 0.04815, 0.5625), (0.3081, -0.04815, 0.5625), (0.2119, -0.04815, 0.5625), (0.2119, 0.04815, 0.5625), (-0.01, -0.05417, 0.7638), (-0.01, -0.05417, 0.8722), (-0.01, 0.05417, 0.8722), (-0.01, 0.05417, 0.7638), (0.2113, 0.04875, 1.103), (0.2113, -0.04875, 1.103), (0.3087, -0.04875, 1.103), (0.3087, 0.04875, 1.103), (0.53, 0.05417, 0.8722), (0.53, -0.05417, 0.8722), (0.53, -0.05417, 0.7638), (0.53, 0.05417, 0.7638), (0.53, -0.2158, 0.7638), (0.53, -0.2158, 0.8722), (0.4758, -0.27, 0.8722), (0.4758, -0.27, 0.7638), (0.5, 0.04815, 0.5147), (0.5, -0.04815, 0.5147), (0.4519, -0.04815, 0.5625), (0.4519, 0.04815, 0.5625), (0.4758, 0.27, 0.8722), (0.53, 0.2158, 0.8722), (0.53, 0.2158, 0.7638), (0.4758, 0.27, 0.7638), (0.4543, -0.04875, 1.085), (0.503, -0.04875, 1.037), (0.503, 0.04875, 1.037), (0.4543, 0.04875, 1.085), (0.3087, -0.243, 1.079), (0.3087, -0.1943, 1.103), (0.2113, -0.1943, 1.103), (0.2113, -0.243, 1.079), (0.2113, 0.243, 1.079), (0.2113, 0.1943, 1.103), (0.3087, 0.1943, 1.103), (0.3087, 0.243, 1.079), (0.017, -0.04875, 1.037), (0.06575, -0.04875, 1.085), (0.06575, 0.04875, 1.085), (0.017, 0.04875, 1.037), (0.04417, -0.27, 0.8722), (-0.01, -0.2158, 0.8722), (-0.01, -0.2158, 0.7638), (0.04417, -0.27, 0.7638), (-0.01, 0.2158, 0.7638), (-0.01, 0.2158, 0.8722), (0.04417, 0.27, 0.8722), (0.04417, 0.27, 0.7638), (0.06815, -0.04815, 0.5625), (0.02, -0.04815, 0.5147), (0.02, 0.04815, 0.5147), (0.06815, 0.04815, 0.5625), (0.2119, -0.24, 0.5147), (0.2119, -0.1919, 0.5625), (0.3081, -0.1919, 0.5625), (0.3081, -0.24, 0.5147), (0.3081, 0.24, 0.5147), (0.3081, 0.1919, 0.5625), (0.2119, 0.1919, 0.5625), (0.2119, 0.24, 0.5147), (0.06575, 0.1943, 1.085), (0.06575, 0.243, 1.037), (0.017, 0.1943, 1.037), (0.06575, -0.1943, 1.085), (0.017, -0.1943, 1.037), (0.06575, -0.243, 1.037), (0.02, 0.1919, 0.5147), (0.06815, 0.24, 0.5147), (0.06815, 0.1919, 0.5625), (0.02, -0.1919, 0.5147), (0.06815, -0.1919, 0.5625), (0.06815, -0.24, 0.5147), (0.503, 0.1943, 1.037), (0.4543, 0.243, 1.037), (0.4543, 0.1943, 1.085), (0.503, -0.1943, 1.037), (0.4543, -0.1943, 1.085), (0.4543, -0.243, 1.037), (0.5, 0.1919, 0.5147), (0.4519, 0.1919, 0.5625), (0.4519, 0.24, 0.5147), (0.5, -0.1919, 0.5147), (0.4519, -0.24, 0.5147), (0.4519, -0.1919, 0.5625), (0.02, 0.1919, 0.5867), (0.06815, 0.24, 0.5867), (0.4519, -0.24, 0.5867), (0.5, -0.1919, 0.5867)], [], [(3, 4, 40, 102), (110, 8, 79, 106), (39, 16, 8, 110), (85, 56, 13, 70), (55, 89, 64, 18), (59, 97, 44, 14), (101, 52, 17, 38), (20, 81, 103, 43), (71, 12, 10, 109), (78, 21, 42, 107), (75, 92, 82, 23), (63, 86, 69, 26), (88, 60, 25, 65), (28, 57, 84, 62), (1, 6, 73, 93), (54, 29, 61, 87), (51, 98, 58, 31), (32, 45, 96, 50), (15, 47, 2, 11), (0, 95, 76, 9), (4, 3, 46, 35), (66, 24, 6, 1), (94, 72, 22, 77), (27, 68, 108, 7), (100, 48, 30, 53), (37, 33, 49, 99), (111, 5, 34, 36), (5, 111, 105, 41), (19, 67, 0, 9), (109, 10, 83, 91), (104, 2, 3, 102), (40, 4, 5, 41), (7, 74, 73, 6), (9, 76, 79, 8), (11, 80, 83, 10), (109, 91, 90, 108), (12, 13, 14, 15), (16, 17, 18, 19), (20, 21, 22, 23), (24, 25, 26, 27), (28, 29, 30, 31), (32, 33, 34, 35), (36, 37, 38, 39), (40, 41, 42, 43), (44, 45, 46, 47), (48, 49, 50, 51), (52, 53, 54, 55), (56, 57, 58, 59), (60, 61, 62, 63), (64, 65, 66, 67), (68, 69, 70, 71), (72, 73, 74, 75), (76, 77, 78, 79), (80, 81, 82, 83), (84, 85, 86), (87, 88, 89), (90, 91, 92), (93, 94, 95), (96, 97, 98), (99, 100, 101), (102, 103, 104), (105, 106, 107), (110, 106, 105, 111), (7, 108, 90, 74), (39, 110, 111, 36), (71, 109, 108, 68), (27, 7, 6, 24), (19, 9, 8, 16), (15, 11, 10, 12), (47, 15, 14, 44), (12, 71, 70, 13), (59, 14, 13, 56), (67, 19, 18, 64), (16, 39, 38, 17), (55, 18, 17, 52), (81, 20, 23, 82), (21, 78, 77, 22), (75, 23, 22, 72), (20, 43, 42, 21), (68, 27, 26, 69), (24, 66, 65, 25), (63, 26, 25, 60), (57, 28, 31, 58), (29, 54, 53, 30), (51, 31, 30, 48), (28, 62, 61, 29), (45, 32, 35, 46), (33, 37, 36, 34), (4, 35, 34, 5), (32, 50, 49, 33), (101, 38, 37, 99), (107, 42, 41, 105), (2, 47, 46, 3), (98, 51, 50, 96), (89, 55, 54, 87), (97, 59, 58, 98), (86, 63, 62, 84), (0, 67, 66, 1), (85, 70, 69, 86), (92, 75, 74, 90), (106, 79, 78, 107), (91, 83, 82, 92), (80, 104, 103, 81), (76, 95, 94, 77), (72, 94, 93, 73), (64, 89, 88, 65), (60, 88, 87, 61), (56, 85, 84, 57), (52, 101, 100, 53), (48, 100, 99, 49), (44, 97, 96, 45), (43, 103, 102, 40), (11, 2, 104, 80), (95, 0, 1, 93)])
me_x_1.polygons.foreach_set('use_smooth', [True] * 114)
_uv = me_x_1.uv_layers.new(name='UVマップ')
_uv.uv.foreach_set('vector', [0.818, 0.7546, 0.8672, 0.7546, 0.8672, 0.7792, 0.818, 0.7792, 0.9972, 0.8025, 0.9972, 0.8517, 0.9726, 0.8517, 0.9726, 0.8025, 0.7664, 0.4608, 0.7102, 0.4534, 0.7088, 0.3969, 0.7592, 0.3977, 0.624, 0.7393, 0.6738, 0.73, 0.6697, 0.7911, 0.6145, 0.7976, 0.6748, 0.5664, 0.6247, 0.5564, 0.6162, 0.4975, 0.6716, 0.5049, 0.7052, 0.7299, 0.7552, 0.74, 0.7637, 0.7988, 0.7084, 0.7914, 0.756, 0.557, 0.7061, 0.5663, 0.7102, 0.5052, 0.7655, 0.4987, 0.8672, 0.8517, 0.818, 0.8517, 0.818, 0.8025, 0.8672, 0.8025, 0.6136, 0.8355, 0.6698, 0.8429, 0.6712, 0.8995, 0.6208, 0.8986, 0.9493, 0.8517, 0.9001, 0.8517, 0.9001, 0.8025, 0.9493, 0.8025, 0.8672, 0.9338, 0.818, 0.9338, 0.818, 0.8846, 0.8672, 0.8846, 0.6005, 0.6646, 0.6004, 0.7151, 0.5434, 0.7201, 0.5438, 0.6661, 0.6009, 0.5805, 0.6006, 0.6311, 0.5438, 0.6294, 0.5437, 0.5751, 0.6737, 0.6644, 0.6738, 0.7122, 0.6246, 0.715, 0.6241, 0.6646, 0.9493, 0.9817, 0.9001, 0.9817, 0.9001, 0.9571, 0.9493, 0.9571, 0.6746, 0.5841, 0.6737, 0.6318, 0.6243, 0.6312, 0.6251, 0.5808, 0.7557, 0.6651, 0.7549, 0.7156, 0.7054, 0.7122, 0.7062, 0.6645, 0.8361, 0.667, 0.8363, 0.7213, 0.7791, 0.7159, 0.7794, 0.6652, 0.7074, 0.8433, 0.7639, 0.8369, 0.7554, 0.9, 0.7049, 0.8998, 0.9972, 0.9338, 0.9726, 0.9338, 0.9726, 0.8846, 0.9972, 0.8846, 0.9352, 0.6657, 0.9341, 0.7163, 0.8721, 0.721, 0.8731, 0.6671, 0.5079, 0.5753, 0.5069, 0.6292, 0.4447, 0.6306, 0.4459, 0.58, 0.9493, 0.9338, 0.9001, 0.9338, 0.9001, 0.8846, 0.9493, 0.8846, 0.5068, 0.6662, 0.5076, 0.7205, 0.4453, 0.7154, 0.4445, 0.6644, 0.7554, 0.5813, 0.7559, 0.6317, 0.7063, 0.632, 0.7061, 0.5841, 0.8365, 0.5762, 0.8362, 0.6302, 0.7795, 0.6317, 0.7795, 0.5812, 0.9347, 0.5809, 0.9355, 0.6318, 0.8731, 0.6301, 0.8723, 0.5758, 0.9001, 0.7546, 0.9493, 0.7546, 0.9493, 0.7792, 0.9001, 0.7792, 0.6725, 0.453, 0.6161, 0.4595, 0.6246, 0.3963, 0.675, 0.3965, 0.7701, 0.9338, 0.7701, 0.8846, 0.7947, 0.8846, 0.7947, 0.9338, 0.7946, 0.7792, 0.7946, 0.7546, 0.818, 0.7546, 0.818, 0.7792, 0.8672, 0.7792, 0.8672, 0.7546, 0.9001, 0.7546, 0.9001, 0.7792, 0.8672, 0.9817, 0.8672, 0.9571, 0.9001, 0.9571, 0.9001, 0.9817, 0.9972, 0.8846, 0.9726, 0.8846, 0.9726, 0.8517, 0.9972, 0.8517, 0.7701, 0.8517, 0.7947, 0.8517, 0.7947, 0.8846, 0.7701, 0.8846, 0.7701, 0.9338, 0.7947, 0.9338, 0.7947, 0.9572, 0.7701, 0.9572, 0.6698, 0.8429, 0.6697, 0.7911, 0.7084, 0.7914, 0.7074, 0.8433, 0.7102, 0.4534, 0.7102, 0.5052, 0.6716, 0.5049, 0.6725, 0.453, 0.8672, 0.8517, 0.9001, 0.8517, 0.9001, 0.8846, 0.8672, 0.8846, 0.5069, 0.6292, 0.5438, 0.6294, 0.5438, 0.6661, 0.5068, 0.6662, 0.6737, 0.6644, 0.6737, 0.6318, 0.7063, 0.632, 0.7062, 0.6645, 0.8361, 0.667, 0.8362, 0.6302, 0.8731, 0.6301, 0.8731, 0.6671, 0.8723, 0.5758, 0.8365, 0.5762, 0.8349, 0.5502, 0.873, 0.5494, 0.8672, 0.7792, 0.9001, 0.7792, 0.9001, 0.8025, 0.8672, 0.8025, 0.8351, 0.7472, 0.8363, 0.7213, 0.8721, 0.721, 0.8732, 0.7475, 0.7559, 0.6317, 0.7795, 0.6317, 0.7794, 0.6652, 0.7557, 0.6651, 0.7061, 0.5663, 0.7061, 0.5841, 0.6746, 0.5841, 0.6748, 0.5664, 0.6738, 0.73, 0.6738, 0.7122, 0.7054, 0.7122, 0.7052, 0.7299, 0.6006, 0.6311, 0.6243, 0.6312, 0.6241, 0.6646, 0.6005, 0.6646, 0.5449, 0.5491, 0.5437, 0.5751, 0.5079, 0.5753, 0.5068, 0.5488, 0.5076, 0.7205, 0.5434, 0.7201, 0.545, 0.7462, 0.5069, 0.747, 0.9001, 0.9338, 0.9001, 0.9571, 0.8672, 0.9571, 0.8672, 0.9338, 0.9726, 0.8846, 0.9493, 0.8846, 0.9493, 0.8517, 0.9726, 0.8517, 0.7947, 0.8517, 0.818, 0.8517, 0.818, 0.8846, 0.7947, 0.8846, 0.6246, 0.715, 0.6125, 0.736, 0.6004, 0.7151, 0.6251, 0.5808, 0.6009, 0.5805, 0.6132, 0.5597, 0.8064, 0.954, 0.7947, 0.9338, 0.818, 0.9338, 0.9493, 0.9571, 0.9493, 0.9338, 0.9695, 0.9454, 0.7791, 0.7159, 0.7667, 0.7366, 0.7549, 0.7156, 0.7795, 0.5812, 0.7554, 0.5813, 0.7674, 0.5603, 0.818, 0.7792, 0.818, 0.8025, 0.7978, 0.7909, 0.9609, 0.7823, 0.9726, 0.8025, 0.9493, 0.8025, 0.9972, 0.8025, 0.9726, 0.8025, 0.9726, 0.7792, 0.9972, 0.7792, 0.8672, 0.9817, 0.818, 0.9817, 0.818, 0.9571, 0.8672, 0.9571, 0.873, 0.5494, 0.9371, 0.5565, 0.9347, 0.5809, 0.8723, 0.5758, 0.5069, 0.747, 0.4429, 0.7398, 0.4453, 0.7154, 0.5076, 0.7205, 0.5068, 0.6662, 0.4445, 0.6644, 0.4447, 0.6306, 0.5069, 0.6292, 0.6725, 0.453, 0.675, 0.3965, 0.7088, 0.3969, 0.7102, 0.4534, 0.7074, 0.8433, 0.7049, 0.8998, 0.6712, 0.8995, 0.6698, 0.8429, 0.7639, 0.8369, 0.7074, 0.8433, 0.7084, 0.7914, 0.7637, 0.7988, 0.6698, 0.8429, 0.6136, 0.8355, 0.6145, 0.7976, 0.6697, 0.7911, 0.7052, 0.7299, 0.7084, 0.7914, 0.6697, 0.7911, 0.6738, 0.73, 0.6161, 0.4595, 0.6725, 0.453, 0.6716, 0.5049, 0.6162, 0.4975, 0.7102, 0.4534, 0.7664, 0.4608, 0.7655, 0.4987, 0.7102, 0.5052, 0.6748, 0.5664, 0.6716, 0.5049, 0.7102, 0.5052, 0.7061, 0.5663, 0.818, 0.8517, 0.8672, 0.8517, 0.8672, 0.8846, 0.818, 0.8846, 0.9001, 0.8517, 0.9493, 0.8517, 0.9493, 0.8846, 0.9001, 0.8846, 0.8672, 0.9338, 0.8672, 0.8846, 0.9001, 0.8846, 0.9001, 0.9338, 0.8672, 0.8517, 0.8672, 0.8025, 0.9001, 0.8025, 0.9001, 0.8517, 0.5076, 0.7205, 0.5068, 0.6662, 0.5438, 0.6661, 0.5434, 0.7201, 0.5069, 0.6292, 0.5079, 0.5753, 0.5437, 0.5751, 0.5438, 0.6294, 0.6005, 0.6646, 0.5438, 0.6661, 0.5438, 0.6294, 0.6006, 0.6311, 0.6738, 0.7122, 0.6737, 0.6644, 0.7062, 0.6645, 0.7054, 0.7122, 0.6737, 0.6318, 0.6746, 0.5841, 0.7061, 0.5841, 0.7063, 0.632, 0.7557, 0.6651, 0.7062, 0.6645, 0.7063, 0.632, 0.7559, 0.6317, 0.6737, 0.6644, 0.6241, 0.6646, 0.6243, 0.6312, 0.6737, 0.6318, 0.8363, 0.7213, 0.8361, 0.667, 0.8731, 0.6671, 0.8721, 0.721, 0.8362, 0.6302, 0.8365, 0.5762, 0.8723, 0.5758, 0.8731, 0.6301, 0.9352, 0.6657, 0.8731, 0.6671, 0.8731, 0.6301, 0.9355, 0.6318, 0.8361, 0.667, 0.7794, 0.6652, 0.7795, 0.6317, 0.8362, 0.6302, 0.7771, 0.5574, 0.8349, 0.5502, 0.8365, 0.5762, 0.7795, 0.5812, 0.9493, 0.8025, 0.9001, 0.8025, 0.9001, 0.7792, 0.9493, 0.7792, 0.9363, 0.74, 0.8732, 0.7475, 0.8721, 0.721, 0.9341, 0.7163, 0.7549, 0.7156, 0.7557, 0.6651, 0.7794, 0.6652, 0.7791, 0.7159, 0.6247, 0.5564, 0.6748, 0.5664, 0.6746, 0.5841, 0.6251, 0.5808, 0.7552, 0.74, 0.7052, 0.7299, 0.7054, 0.7122, 0.7549, 0.7156, 0.6004, 0.7151, 0.6005, 0.6646, 0.6241, 0.6646, 0.6246, 0.715, 0.4437, 0.5563, 0.5068, 0.5488, 0.5079, 0.5753, 0.4459, 0.58, 0.6029, 0.7389, 0.545, 0.7462, 0.5434, 0.7201, 0.6004, 0.7151, 0.818, 0.9338, 0.8672, 0.9338, 0.8672, 0.9571, 0.818, 0.9571, 0.9726, 0.8025, 0.9726, 0.8517, 0.9493, 0.8517, 0.9493, 0.8025, 0.7947, 0.9338, 0.7947, 0.8846, 0.818, 0.8846, 0.818, 0.9338, 0.7947, 0.8517, 0.7947, 0.8025, 0.818, 0.8025, 0.818, 0.8517, 0.9726, 0.8846, 0.9726, 0.9338, 0.9493, 0.9338, 0.9493, 0.8846, 0.9001, 0.9338, 0.9493, 0.9338, 0.9493, 0.9571, 0.9001, 0.9571, 0.5449, 0.5491, 0.6035, 0.5561, 0.6009, 0.5805, 0.5437, 0.5751, 0.6006, 0.6311, 0.6009, 0.5805, 0.6251, 0.5808, 0.6243, 0.6312, 0.6738, 0.73, 0.624, 0.7393, 0.6246, 0.715, 0.6738, 0.7122, 0.7061, 0.5663, 0.756, 0.557, 0.7554, 0.5813, 0.7061, 0.5841, 0.7559, 0.6317, 0.7554, 0.5813, 0.7795, 0.5812, 0.7795, 0.6317, 0.8351, 0.7472, 0.7765, 0.7402, 0.7791, 0.7159, 0.8363, 0.7213, 0.8672, 0.8025, 0.818, 0.8025, 0.818, 0.7792, 0.8672, 0.7792, 0.7701, 0.8517, 0.7701, 0.8025, 0.7947, 0.8025, 0.7947, 0.8517, 0.9726, 0.9571, 0.9726, 0.9817, 0.9493, 0.9817, 0.9493, 0.9571])
me_x_1.use_remesh_preserve_volume = False
me_x_1.use_remesh_preserve_attributes = False
me_x_1.use_mirror_vertex_groups = False
me_x_1.update()
me_x_2 = bpy.data.meshes.new('円柱')
me_x_2.from_pydata([(0.1643, 0.231, -0.4875), (0.1643, 0.231, -0.8625), (0.08322, 0.1768, -0.4875), (0.08322, 0.1768, -0.8625), (0.02903, 0.09567, -0.4875), (0.02903, 0.09567, -0.8625), (0.01, 3.303e-08, -0.4875), (0.01, 4.495e-08, -0.8625), (0.02903, -0.09567, -0.4875), (0.02903, -0.09567, -0.8625), (0.08322, -0.1768, -0.4875), (0.08322, -0.1768, -0.8625), (0.1643, -0.231, -0.4875), (0.1643, -0.231, -0.8625), (0.01, 4.865e-05, -0.6744), (0.02903, -0.09938, -0.7222), (0.02903, 0.09947, -0.6265), (-0.0003697, 0.1056, -0.6236), (-0.0003696, 0.1015, -0.4875), (-0.01998, 3.303e-08, -0.4875), (-0.01998, 4.865e-05, -0.6744), (0.001336, -0.1071, -0.4875), (0.002156, -0.1132, -0.7289), (0.06203, -0.198, -0.4875), (0.06203, -0.198, -0.8625), (0.004106, -0.1123, -0.8625), (0.1529, -0.2587, -0.4875), (0.1529, -0.2587, -0.8625), (-0.006905, 0.07038, -0.6405), (-0.01344, 0.03522, -0.6575), (0.1707, -0.2156, -0.8625), (0.04443, -0.08929, -0.8625), (0.02667, 4.122e-08, -0.8625), (0.05125, -0.06495, -0.7375), (-0.00125, -0.06495, -0.7375), (0.05125, -0.06495, -0.8125), (-0.00125, -0.06495, -0.8125), (0.03037, 4.808e-08, -0.85), (-0.00125, 4.59e-08, -0.85), (0.05125, 0.06495, -0.8125), (-0.00125, 0.06495, -0.8125), (0.05125, 0.06495, -0.7375), (-0.00125, 0.06495, -0.7375), (0.05125, 8.444e-08, -0.7), (-0.00125, 8.144e-08, -0.7), (0.04484, 0.08748, -0.8625), (0.02575, -0.003265, -1.249), (0.09501, 0.165, -0.8625), (0.02711, -0.002512, -1.045), (0.02705, -0.003324, -1.228), (0.04364, 0.08798, -1.249), (0.1709, 0.2148, -0.8625), (0.09596, -0.1696, -0.8625), (0.04504, -0.09309, -0.975), (0.1704, 0.216, -1.249), (0.09441, 0.1647, -1.249), (0.02166, -5.623e-06, -0.8625), (0.03978, -0.09114, -0.8625), (0.02211, -0.002527, -1.045), (0.0221, -0.00257, -1.227), (0.0402, 0.08936, -0.8625), (0.04026, 0.08935, -1.253), (0.09175, -0.1723, -0.8624), (0.04022, -0.09444, -0.975), (0.169, 0.2194, -0.8625), (0.169, 0.2193, -1.253), (0.02215, -0.002556, -1.253), (0.09182, 0.1673, -1.253), (0.09146, 0.1685, -0.8625), (0.01, 3.303e-08, -0.4875), (0.26, 0.25, -0.4875), (0.26, 0.25, -0.8625), (0.3557, 0.231, -0.4875), (0.3557, 0.231, -0.8625), (0.4368, 0.1768, -0.4875), (0.4368, 0.1768, -0.8625), (0.491, 0.09567, -0.4875), (0.491, 0.09567, -0.8625), (0.51, 3.303e-08, -0.4875), (0.51, 4.495e-08, -0.8625), (0.491, -0.09567, -0.4875), (0.491, -0.09567, -0.8625), (0.4368, -0.1768, -0.4875), (0.4368, -0.1768, -0.8625), (0.3557, -0.231, -0.4875), (0.3557, -0.231, -0.8625), (0.26, -0.25, -0.4875), (0.26, -0.25, -0.8625), (0.26, 4.798e-08, -0.5375), (0.51, 4.865e-05, -0.6744), (0.491, -0.09938, -0.7222), (0.491, 0.09947, -0.6265), (0.5204, 0.1056, -0.6236), (0.5204, 0.1015, -0.4875), (0.54, 3.303e-08, -0.4875), (0.54, 4.865e-05, -0.6744), (0.5187, -0.1071, -0.4875), (0.5178, -0.1132, -0.7289), (0.458, -0.198, -0.4875), (0.458, -0.198, -0.8625), (0.5159, -0.1123, -0.8625), (0.3671, -0.2587, -0.4875), (0.3671, -0.2587, -0.8625), (0.26, -0.28, -0.4875), (0.26, -0.28, -0.8625), (0.5269, 0.07038, -0.6405), (0.5334, 0.03522, -0.6575), (0.26, -0.2333, -0.8625), (0.3493, -0.2156, -0.8625), (0.4756, -0.08929, -0.8625), (0.4933, 4.122e-08, -0.8625), (0.4688, -0.06495, -0.7375), (0.5213, -0.06495, -0.7375), (0.4688, -0.06495, -0.8125), (0.5213, -0.06495, -0.8125), (0.4896, 4.808e-08, -0.85), (0.5213, 4.59e-08, -0.85), (0.4688, 0.06495, -0.8125), (0.5213, 0.06495, -0.8125), (0.4688, 0.06495, -0.7375), (0.5213, 0.06495, -0.7375), (0.4688, 8.444e-08, -0.7), (0.5213, 8.144e-08, -0.7), (0.26, 2.86e-08, -0.6725), (0.4752, 0.08748, -0.8625), (0.4942, -0.003265, -1.249), (0.425, 0.165, -0.8625), (0.4929, -0.002512, -1.045), (0.493, -0.003324, -1.228), (0.4764, 0.08798, -1.249), (0.3491, 0.2148, -0.8625), (0.424, -0.1696, -0.8625), (0.26, 0.234, -1.249), (0.26, 0.2327, -0.8625), (0.475, -0.09309, -0.975), (0.3496, 0.216, -1.249), (0.4256, 0.1647, -1.249), (0.4983, -5.623e-06, -0.8625), (0.4802, -0.09114, -0.8625), (0.4979, -0.002527, -1.045), (0.4979, -0.00257, -1.227), (0.4798, 0.08936, -0.8625), (0.4797, 0.08935, -1.253), (0.26, 0.2376, -1.253), (0.26, 0.2377, -0.8625), (0.4283, -0.1723, -0.8624), (0.4798, -0.09444, -0.975), (0.351, 0.2194, -0.8625), (0.351, 0.2193, -1.253), (0.4979, -0.002556, -1.253), (0.4282, 0.1673, -1.253), (0.4285, 0.1685, -0.8625), (0.26, 0.25, -0.4875), (0.51, 3.303e-08, -0.4875), (0.26, -0.25, -0.4875), (0.26, 4.798e-08, -0.5375)], [(155, 154), (152, 155), (155, 69), (155, 153)], [(70, 71, 1, 0), (0, 1, 3, 2), (2, 3, 5, 16, 4), (7, 14, 16, 5), (86, 12, 26, 103), (8, 6, 19, 21), (86, 88, 12), (88, 8, 10), (88, 4, 6), (88, 0, 2), (10, 12, 88), (6, 8, 88), (2, 4, 88), (0, 88, 70), (9, 15, 14, 7), (15, 9, 25, 22), (11, 13, 27, 24), (16, 14, 20, 29, 28, 17), (23, 24, 27, 26), (26, 27, 104, 103), (20, 21, 19), (18, 17, 28, 29, 20, 19), (21, 22, 25, 24, 23), (14, 15, 22, 20), (13, 87, 104, 27), (10, 8, 21, 23), (4, 16, 17, 18), (9, 11, 24, 25), (6, 4, 18, 19), (12, 10, 23, 26), (44, 43, 41, 42), (30, 123, 107), (52, 123, 30), (31, 123, 52), (32, 123, 31), (45, 123, 32), (3, 1, 51, 47), (5, 3, 47, 45), (7, 5, 45, 32), (9, 7, 32, 31), (11, 9, 31, 52), (13, 11, 52, 30), (87, 13, 30, 107), (47, 123, 45), (51, 123, 47), (133, 123, 51), (1, 71, 133, 51), (42, 41, 39, 40), (51, 54, 132, 133), (52, 53, 31), (31, 53, 48, 32), (47, 45, 50, 55), (50, 45, 32, 48, 49, 46), (40, 39, 37, 38), (38, 37, 35, 36), (36, 35, 33, 34), (34, 33, 43, 44), (42, 38, 34), (49, 48, 53), (51, 47, 55, 54), (64, 144, 143, 65), (62, 57, 63), (59, 63, 58), (64, 65, 67, 68), (57, 56, 58, 63), (68, 67, 61, 60), (61, 66, 59, 58, 56, 60), (46, 49, 59, 66), (53, 52, 62, 63), (49, 53, 63, 59), (65, 143, 132), (50, 46, 66), (50, 66, 61), (55, 50, 61), (55, 61, 67), (54, 55, 67), (54, 67, 65), (132, 54, 65), (20, 22, 21), (34, 44, 42), (42, 40, 38), (38, 36, 34), (70, 72, 73, 71), (72, 74, 75, 73), (74, 76, 91, 77, 75), (79, 77, 91, 89), (86, 103, 101, 84), (80, 96, 94, 78), (86, 84, 88), (88, 82, 80), (88, 78, 76), (88, 74, 72), (82, 88, 84), (78, 88, 80), (74, 88, 76), (72, 70, 88), (81, 79, 89, 90), (90, 97, 100, 81), (83, 99, 102, 85), (91, 92, 105, 106, 95, 89), (98, 101, 102, 99), (101, 103, 104, 102), (95, 94, 96), (93, 94, 95, 106, 105, 92), (96, 98, 99, 100, 97), (89, 95, 97, 90), (85, 102, 104, 87), (82, 98, 96, 80), (76, 93, 92, 91), (81, 100, 99, 83), (78, 94, 93, 76), (84, 101, 98, 82), (122, 120, 119, 121), (108, 107, 123), (131, 108, 123), (109, 131, 123), (110, 109, 123), (124, 110, 123), (75, 126, 130, 73), (77, 124, 126, 75), (79, 110, 124, 77), (81, 109, 110, 79), (83, 131, 109, 81), (85, 108, 131, 83), (87, 107, 108, 85), (126, 124, 123), (130, 126, 123), (133, 130, 123), (73, 130, 133, 71), (120, 118, 117, 119), (130, 133, 132, 135), (131, 109, 134), (109, 110, 127, 134), (126, 136, 129, 124), (129, 125, 128, 127, 110, 124), (118, 116, 115, 117), (116, 114, 113, 115), (114, 112, 111, 113), (112, 122, 121, 111), (120, 112, 116), (128, 134, 127), (130, 135, 136, 126), (147, 148, 143, 144), (145, 146, 138), (140, 139, 146), (147, 151, 150, 148), (138, 146, 139, 137), (151, 141, 142, 150), (142, 141, 137, 139, 140, 149), (125, 149, 140, 128), (134, 146, 145, 131), (128, 140, 146, 134), (148, 132, 143), (129, 149, 125), (129, 142, 149), (136, 142, 129), (136, 150, 142), (135, 150, 136), (135, 148, 150), (132, 148, 135), (95, 96, 97), (112, 120, 122), (120, 116, 118), (116, 112, 114)])
me_x_2.polygons.foreach_set('use_smooth', [True] * 164)
_k = set([(0, 2), (0, 70), (2, 4), (4, 6), (4, 16), (4, 18), (6, 8), (8, 10), (9, 15), (10, 12), (12, 86), (14, 15), (14, 16), (16, 17), (17, 18), (17, 28), (18, 19), (19, 21), (20, 22), (20, 29), (21, 23), (22, 25), (23, 26), (24, 25), (24, 27), (26, 103), (27, 104), (28, 29), (70, 72), (72, 74), (74, 76), (76, 78), (76, 91), (76, 93), (78, 80), (80, 82), (81, 90), (82, 84), (84, 86), (89, 90), (89, 91), (91, 92), (92, 93), (92, 105), (93, 94), (94, 96), (95, 97), (95, 106), (96, 98), (97, 100), (98, 101), (99, 100), (99, 102), (101, 103), (102, 104), (105, 106)])
me_x_2.attributes.new('sharp_edge', 'BOOLEAN', 'EDGE').data.foreach_set('value', [ (min(e.vertices), max(e.vertices)) in _k for e in me_x_2.edges])
_uv = me_x_2.uv_layers.new(name='UVマップ')
_uv.uv.foreach_set('vector', [0.0263, 0.723, 0.0263, 0.5473, 0.075, 0.5473, 0.075, 0.723, 0.075, 0.723, 0.075, 0.5473, 0.1245, 0.5473, 0.1245, 0.723, 0.1245, 0.723, 0.1245, 0.5473, 0.1717, 0.5473, 0.1717, 0.6615, 0.1717, 0.723, 0.2259, 0.5473, 0.2259, 0.6345, 0.1717, 0.6615, 0.1717, 0.5473, 0.4227, 0.7352, 0.3722, 0.7352, 0.3722, 0.723, 0.4227, 0.723, 0.2778, 0.7352, 0.2259, 0.7352, 0.2259, 0.723, 0.2778, 0.723, 0.3198, 0.03319, 0.422, 0.03319, 0.3272, 0.07158, 0.422, 0.03319, 0.3807, 0.1267, 0.3486, 0.1043, 0.422, 0.03319, 0.4574, 0.1291, 0.4188, 0.1354, 0.422, 0.03319, 0.5141, 0.07735, 0.4908, 0.1087, 0.3486, 0.1043, 0.3272, 0.07158, 0.422, 0.03319, 0.4188, 0.1354, 0.3807, 0.1267, 0.422, 0.03319, 0.4908, 0.1087, 0.4574, 0.1291, 0.422, 0.03319, 0.5141, 0.07735, 0.422, 0.03319, 0.524, 0.0395, 0.2778, 0.5473, 0.2603, 0.6093, 0.2259, 0.6345, 0.2259, 0.5473, 0.2603, 0.6093, 0.2778, 0.5473, 0.2778, 0.5597, 0.2778, 0.614, 0.3236, 0.5473, 0.3722, 0.5473, 0.3722, 0.5597, 0.3236, 0.5597, 0.1717, 0.6615, 0.2259, 0.6345, 0.2259, 0.647, 0.2121, 0.6547, 0.196, 0.663, 0.1794, 0.6723, 0.3236, 0.723, 0.3236, 0.5597, 0.3722, 0.5597, 0.3722, 0.723, 0.3722, 0.723, 0.3722, 0.5597, 0.4227, 0.5597, 0.4227, 0.723, 0.2259, 0.647, 0.2778, 0.723, 0.2259, 0.723, 0.1794, 0.723, 0.1794, 0.6723, 0.196, 0.663, 0.2121, 0.6547, 0.2259, 0.647, 0.2259, 0.723, 0.2778, 0.723, 0.2778, 0.614, 0.2778, 0.5597, 0.3236, 0.5597, 0.3236, 0.723, 0.2259, 0.6345, 0.2603, 0.6093, 0.2778, 0.614, 0.2259, 0.647, 0.3722, 0.5473, 0.4227, 0.5473, 0.4227, 0.5597, 0.3722, 0.5597, 0.3236, 0.7352, 0.2778, 0.7352, 0.2778, 0.723, 0.3236, 0.723, 0.1717, 0.723, 0.1717, 0.6615, 0.1794, 0.6723, 0.1794, 0.723, 0.2778, 0.5473, 0.3236, 0.5473, 0.3236, 0.5597, 0.2778, 0.5597, 0.2259, 0.7352, 0.1794, 0.7352, 0.1794, 0.723, 0.2259, 0.723, 0.3722, 0.7352, 0.3236, 0.7352, 0.3236, 0.723, 0.3722, 0.723, 0.5516, 0.07108, 0.5298, 0.04293, 0.5703, 0.01667, 0.5795, 0.0417, 0.8457, 0.101, 0.7719, 0.1964, 0.8138, 0.08329, 0.8707, 0.1258, 0.7719, 0.1964, 0.8457, 0.101, 0.887, 0.1603, 0.7719, 0.1964, 0.8707, 0.1258, 0.8925, 0.1964, 0.7719, 0.1964, 0.887, 0.1603, 0.7056, 0.05975, 0.6323, 0.1551, 0.6744, 0.0421, 0.1245, 0.5473, 0.075, 0.5473, 0.075, 0.5356, 0.1245, 0.5356, 0.1717, 0.5473, 0.1245, 0.5473, 0.1245, 0.5356, 0.1717, 0.5356, 0.2259, 0.5473, 0.1717, 0.5473, 0.1717, 0.5356, 0.2259, 0.5356, 0.2778, 0.5473, 0.2259, 0.5473, 0.2259, 0.5356, 0.2778, 0.5356, 0.3236, 0.5473, 0.2778, 0.5473, 0.2778, 0.5356, 0.3236, 0.5356, 0.3722, 0.5473, 0.3236, 0.5473, 0.3236, 0.5356, 0.3722, 0.5356, 0.4227, 0.5473, 0.3722, 0.5473, 0.3722, 0.5356, 0.4227, 0.5356, 0.7314, 0.08633, 0.6323, 0.1551, 0.7056, 0.05975, 0.7471, 0.1191, 0.6323, 0.1551, 0.7314, 0.08633, 0.7527, 0.1551, 0.6323, 0.1551, 0.7471, 0.1191, 0.075, 0.5473, 0.0263, 0.5473, 0.0263, 0.5356, 0.075, 0.5356, 0.5795, 0.0417, 0.5703, 0.01667, 0.6097, 0.01185, 0.6131, 0.03942, 0.5824, 0.902, 0.5297, 0.7598, 0.5634, 0.7474, 0.6158, 0.8897, 0.4328, 0.9781, 0.4285, 0.9185, 0.4576, 0.956, 0.4576, 0.956, 0.4285, 0.9185, 0.454, 0.8742, 0.4847, 0.9399, 0.5491, 0.9144, 0.5151, 0.927, 0.4622, 0.7849, 0.496, 0.7724, 0.4622, 0.7849, 0.5151, 0.927, 0.4847, 0.9399, 0.454, 0.8742, 0.4283, 0.8009, 0.4282, 0.792, 0.6131, 0.03942, 0.6382, 0.03244, 0.6382, 0.07104, 0.6229, 0.07102, 0.6229, 0.07102, 0.6382, 0.07104, 0.6381, 0.1098, 0.613, 0.1028, 0.613, 0.1028, 0.6076, 0.1338, 0.5655, 0.1226, 0.579, 0.1003, 0.579, 0.1003, 0.5655, 0.1226, 0.532, 0.09457, 0.5516, 0.07108, 0.5795, 0.0417, 0.6229, 0.07102, 0.579, 0.1003, 0.4283, 0.8009, 0.454, 0.8742, 0.4285, 0.9185, 0.5824, 0.902, 0.5491, 0.9144, 0.496, 0.7724, 0.5297, 0.7598, 0.2675, 0.9029, 0.2326, 0.8899, 0.2872, 0.7432, 0.3221, 0.7562, 0.4309, 0.9782, 0.4013, 0.9581, 0.4264, 0.9184, 0.4262, 0.8007, 0.4264, 0.9184, 0.3999, 0.8749, 0.2675, 0.9029, 0.3221, 0.7562, 0.3571, 0.7693, 0.3023, 0.9159, 0.4013, 0.9581, 0.3703, 0.9422, 0.3999, 0.8749, 0.4264, 0.9184, 0.3023, 0.9159, 0.3571, 0.7693, 0.3922, 0.7823, 0.3378, 0.929, 0.3922, 0.7823, 0.4269, 0.7905, 0.4262, 0.8007, 0.3999, 0.8749, 0.3703, 0.9422, 0.3378, 0.929, 0.4282, 0.792, 0.4283, 0.8009, 0.4262, 0.8007, 0.4269, 0.7905, 0.4285, 0.9185, 0.4328, 0.9781, 0.4309, 0.9782, 0.4264, 0.9184, 0.4283, 0.8009, 0.4285, 0.9185, 0.4264, 0.9184, 0.4262, 0.8007, 0.3221, 0.7562, 0.2872, 0.7432, 0.2856, 0.7445, 0.2063, 0.8569, 0.2192, 0.8852, 0.2176, 0.8859, 0.2063, 0.8569, 0.2176, 0.8859, 0.2047, 0.8573, 0.202, 0.8264, 0.2063, 0.8569, 0.2047, 0.8573, 0.202, 0.8264, 0.2047, 0.8573, 0.2003, 0.8264, 0.2064, 0.7961, 0.202, 0.8264, 0.2003, 0.8264, 0.2064, 0.7961, 0.2003, 0.8264, 0.2048, 0.7957, 0.2192, 0.7684, 0.2064, 0.7961, 0.2048, 0.7957, 0.2259, 0.647, 0.2778, 0.614, 0.2778, 0.723, 0.579, 0.1003, 0.5516, 0.07108, 0.5795, 0.0417, 0.5795, 0.0417, 0.6131, 0.03942, 0.6229, 0.07102, 0.6229, 0.07102, 0.613, 0.1028, 0.579, 0.1003, 0.0263, 0.723, 0.075, 0.723, 0.075, 0.5473, 0.0263, 0.5473, 0.075, 0.723, 0.1245, 0.723, 0.1245, 0.5473, 0.075, 0.5473, 0.1245, 0.723, 0.1717, 0.723, 0.1717, 0.6615, 0.1717, 0.5473, 0.1245, 0.5473, 0.2259, 0.5473, 0.1717, 0.5473, 0.1717, 0.6615, 0.2259, 0.6345, 0.4227, 0.7352, 0.4227, 0.723, 0.3722, 0.723, 0.3722, 0.7352, 0.2778, 0.7352, 0.2778, 0.723, 0.2259, 0.723, 0.2259, 0.7352, 0.3198, 0.03319, 0.3272, 0.07158, 0.422, 0.03319, 0.422, 0.03319, 0.3486, 0.1043, 0.3807, 0.1267, 0.422, 0.03319, 0.4188, 0.1354, 0.4574, 0.1291, 0.422, 0.03319, 0.4908, 0.1087, 0.5141, 0.07735, 0.3486, 0.1043, 0.422, 0.03319, 0.3272, 0.07158, 0.4188, 0.1354, 0.422, 0.03319, 0.3807, 0.1267, 0.4908, 0.1087, 0.422, 0.03319, 0.4574, 0.1291, 0.5141, 0.07735, 0.524, 0.0395, 0.422, 0.03319, 0.2778, 0.5473, 0.2259, 0.5473, 0.2259, 0.6345, 0.2603, 0.6093, 0.2603, 0.6093, 0.2778, 0.614, 0.2778, 0.5597, 0.2778, 0.5473, 0.3236, 0.5473, 0.3236, 0.5597, 0.3722, 0.5597, 0.3722, 0.5473, 0.1717, 0.6615, 0.1794, 0.6723, 0.196, 0.663, 0.2121, 0.6547, 0.2259, 0.647, 0.2259, 0.6345, 0.3236, 0.723, 0.3722, 0.723, 0.3722, 0.5597, 0.3236, 0.5597, 0.3722, 0.723, 0.4227, 0.723, 0.4227, 0.5597, 0.3722, 0.5597, 0.2259, 0.647, 0.2259, 0.723, 0.2778, 0.723, 0.1794, 0.723, 0.2259, 0.723, 0.2259, 0.647, 0.2121, 0.6547, 0.196, 0.663, 0.1794, 0.6723, 0.2778, 0.723, 0.3236, 0.723, 0.3236, 0.5597, 0.2778, 0.5597, 0.2778, 0.614, 0.2259, 0.6345, 0.2259, 0.647, 0.2778, 0.614, 0.2603, 0.6093, 0.3722, 0.5473, 0.3722, 0.5597, 0.4227, 0.5597, 0.4227, 0.5473, 0.3236, 0.7352, 0.3236, 0.723, 0.2778, 0.723, 0.2778, 0.7352, 0.1717, 0.723, 0.1794, 0.723, 0.1794, 0.6723, 0.1717, 0.6615, 0.2778, 0.5473, 0.2778, 0.5597, 0.3236, 0.5597, 0.3236, 0.5473, 0.2259, 0.7352, 0.2259, 0.723, 0.1794, 0.723, 0.1794, 0.7352, 0.3722, 0.7352, 0.3722, 0.723, 0.3236, 0.723, 0.3236, 0.7352, 0.5516, 0.07108, 0.5795, 0.0417, 0.5703, 0.01667, 0.5298, 0.04293, 0.8457, 0.101, 0.8138, 0.08329, 0.7719, 0.1964, 0.8707, 0.1258, 0.8457, 0.101, 0.7719, 0.1964, 0.887, 0.1603, 0.8707, 0.1258, 0.7719, 0.1964, 0.8925, 0.1964, 0.887, 0.1603, 0.7719, 0.1964, 0.7056, 0.05975, 0.6744, 0.0421, 0.6323, 0.1551, 0.1245, 0.5473, 0.1245, 0.5356, 0.075, 0.5356, 0.075, 0.5473, 0.1717, 0.5473, 0.1717, 0.5356, 0.1245, 0.5356, 0.1245, 0.5473, 0.2259, 0.5473, 0.2259, 0.5356, 0.1717, 0.5356, 0.1717, 0.5473, 0.2778, 0.5473, 0.2778, 0.5356, 0.2259, 0.5356, 0.2259, 0.5473, 0.3236, 0.5473, 0.3236, 0.5356, 0.2778, 0.5356, 0.2778, 0.5473, 0.3722, 0.5473, 0.3722, 0.5356, 0.3236, 0.5356, 0.3236, 0.5473, 0.4227, 0.5473, 0.4227, 0.5356, 0.3722, 0.5356, 0.3722, 0.5473, 0.7314, 0.08633, 0.7056, 0.05975, 0.6323, 0.1551, 0.7471, 0.1191, 0.7314, 0.08633, 0.6323, 0.1551, 0.7527, 0.1551, 0.7471, 0.1191, 0.6323, 0.1551, 0.075, 0.5473, 0.075, 0.5356, 0.0263, 0.5356, 0.0263, 0.5473, 0.5795, 0.0417, 0.6131, 0.03942, 0.6097, 0.01185, 0.5703, 0.01667, 0.5824, 0.902, 0.6158, 0.8897, 0.5634, 0.7474, 0.5297, 0.7598, 0.4328, 0.9781, 0.4576, 0.956, 0.4285, 0.9185, 0.4576, 0.956, 0.4847, 0.9399, 0.454, 0.8742, 0.4285, 0.9185, 0.5491, 0.9144, 0.496, 0.7724, 0.4622, 0.7849, 0.5151, 0.927, 0.4622, 0.7849, 0.4282, 0.792, 0.4283, 0.8009, 0.454, 0.8742, 0.4847, 0.9399, 0.5151, 0.927, 0.6131, 0.03942, 0.6229, 0.07102, 0.6382, 0.07104, 0.6382, 0.03244, 0.6229, 0.07102, 0.613, 0.1028, 0.6381, 0.1098, 0.6382, 0.07104, 0.613, 0.1028, 0.579, 0.1003, 0.5655, 0.1226, 0.6076, 0.1338, 0.579, 0.1003, 0.5516, 0.07108, 0.532, 0.09457, 0.5655, 0.1226, 0.5795, 0.0417, 0.579, 0.1003, 0.6229, 0.07102, 0.4283, 0.8009, 0.4285, 0.9185, 0.454, 0.8742, 0.5824, 0.902, 0.5297, 0.7598, 0.496, 0.7724, 0.5491, 0.9144, 0.2675, 0.9029, 0.3221, 0.7562, 0.2872, 0.7432, 0.2326, 0.8899, 0.4309, 0.9782, 0.4264, 0.9184, 0.4013, 0.9581, 0.4262, 0.8007, 0.3999, 0.8749, 0.4264, 0.9184, 0.2675, 0.9029, 0.3023, 0.9159, 0.3571, 0.7693, 0.3221, 0.7562, 0.4013, 0.9581, 0.4264, 0.9184, 0.3999, 0.8749, 0.3703, 0.9422, 0.3023, 0.9159, 0.3378, 0.929, 0.3922, 0.7823, 0.3571, 0.7693, 0.3922, 0.7823, 0.3378, 0.929, 0.3703, 0.9422, 0.3999, 0.8749, 0.4262, 0.8007, 0.4269, 0.7905, 0.4282, 0.792, 0.4269, 0.7905, 0.4262, 0.8007, 0.4283, 0.8009, 0.4285, 0.9185, 0.4264, 0.9184, 0.4309, 0.9782, 0.4328, 0.9781, 0.4283, 0.8009, 0.4262, 0.8007, 0.4264, 0.9184, 0.4285, 0.9185, 0.3221, 0.7562, 0.2856, 0.7445, 0.2872, 0.7432, 0.2063, 0.8569, 0.2176, 0.8859, 0.2192, 0.8852, 0.2063, 0.8569, 0.2047, 0.8573, 0.2176, 0.8859, 0.202, 0.8264, 0.2047, 0.8573, 0.2063, 0.8569, 0.202, 0.8264, 0.2003, 0.8264, 0.2047, 0.8573, 0.2064, 0.7961, 0.2003, 0.8264, 0.202, 0.8264, 0.2064, 0.7961, 0.2048, 0.7957, 0.2003, 0.8264, 0.2192, 0.7684, 0.2048, 0.7957, 0.2064, 0.7961, 0.2259, 0.647, 0.2778, 0.723, 0.2778, 0.614, 0.579, 0.1003, 0.5795, 0.0417, 0.5516, 0.07108, 0.5795, 0.0417, 0.6229, 0.07102, 0.6131, 0.03942, 0.6229, 0.07102, 0.579, 0.1003, 0.613, 0.1028])
me_x_2.use_remesh_preserve_volume = False
me_x_2.use_remesh_preserve_attributes = False
me_x_2.use_mirror_vertex_groups = False
me_x_2.update()

# ---- objects
ob_arm = bpy.data.objects.new('Arm', me_x)
ob_glove = bpy.data.objects.new('Glove', me_x_1)
ob_jet = bpy.data.objects.new('Jet', me_x_2)

# ---- transforms, parenting, visibility, modifiers, constraints
ob_arm.location = (0.0, 0.0, 0.0)
ob_arm.lineart.crease_threshold = 0.0
ob_glove.location = (0.0, 0.0, 0.0)
ob_glove.lineart.crease_threshold = 0.0
ob_jet.location = (0.0, 0.0, 0.0)
ob_jet.lineart.crease_threshold = 0.0

# ---- collection membership
col_collection.objects.link(ob_arm)
col_collection.objects.link(ob_glove)
col_collection.objects.link(ob_jet)

# ---- scene / render settings (as saved in the file)
scene.frame_start = 1; scene.frame_end = 250; scene.frame_set(231)
scene.render.engine = 'BLENDER_EEVEE_NEXT'
scene.cycles.use_denoising = False
scene.cycles.samples = 128
scene.cycles.sampling_pattern = 'TABULATED_SOBOL'
scene.cycles.use_adaptive_sampling = False
scene.cycles.use_light_tree = False
scene.view_settings.view_transform = 'Filmic'
bpy.context.view_layer.update()

# ---- added for rendering (the .blend has no active camera and no usable light): camera, sun
cam_auto = bpy.data.cameras.new('AutoCamera')
cam_auto.lens = 50.0
cam_auto.sensor_width = 36.0
cam_auto.clip_end = 1000.0
ob_auto_camera = bpy.data.objects.new('AutoCamera', cam_auto)
scene.collection.objects.link(ob_auto_camera)
ob_auto_camera.location = (2.68396, -2.90875, 1.86451)
ob_auto_camera.rotation_euler = (1.09748, -7.21219e-08, 0.694738)
scene.camera = ob_auto_camera
light_auto_sun = bpy.data.lights.new('AutoSun', 'SUN')
light_auto_sun.energy = 3.0
light_auto_sun.angle = 0.0523599
ob_auto_sun = bpy.data.objects.new('AutoSun', light_auto_sun)
scene.collection.objects.link(ob_auto_sun)
ob_auto_sun.rotation_euler = (0.872665, 0.174533, 0.523599)
bpy.context.view_layer.update()
